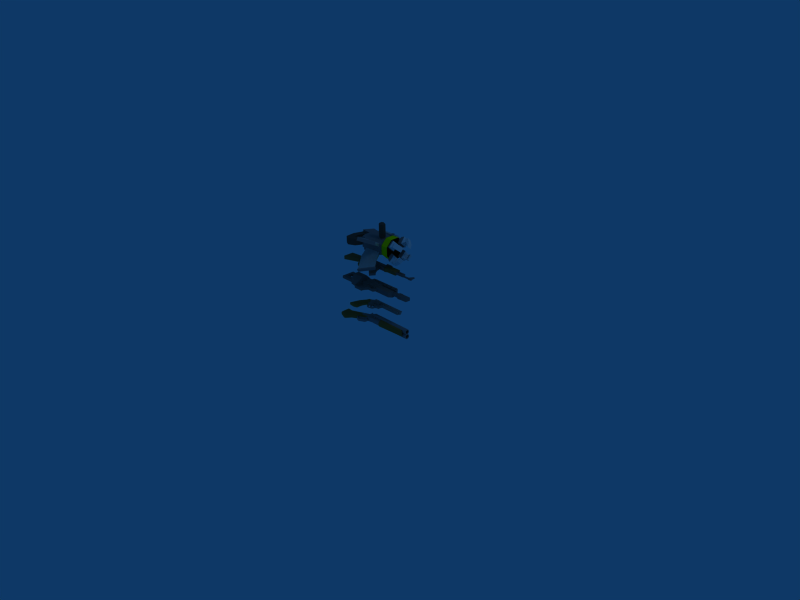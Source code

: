 # Source: Weapons.blend  (saved by Blender 2.42.0; exported with 4.5.12 LTS)
import bpy
from mathutils import Matrix  # noqa: F401  (used for matrix-valued properties, if any)

bpy.ops.wm.read_factory_settings(use_empty=True)
scene = bpy.context.scene
scene.name = 'Scene'

# ---- collections
col_collection_1 = bpy.data.collections.new('Collection 1'); scene.collection.children.link(col_collection_1)

# ---- materials (node trees are filled in below, after node groups)
mat_material = bpy.data.materials.new('Material')
mat_material.alpha_threshold = 0.0
mat_material.diffuse_color = (0.3841, 0.3841, 0.3964, 1.0)
mat_material.roughness = 0.5
mat_material.line_color = (0.0, 0.0, 0.0, 1.0)
mat_material_001 = bpy.data.materials.new('Material.001')
mat_material_001.alpha_threshold = 0.0
mat_material_001.diffuse_color = (0.5554, 0.3964, 0.2251, 1.0)
mat_material_001.roughness = 0.5
mat_material_001.line_color = (0.0, 0.0, 0.0, 1.0)
mat_material_002 = bpy.data.materials.new('Material.002')
mat_material_002.alpha_threshold = 0.0
mat_material_002.diffuse_color = (0.5554, 0.5431, 0.5676, 1.0)
mat_material_002.roughness = 0.5
mat_material_002.line_color = (0.0, 0.0, 0.0, 1.0)
mat_material_003 = bpy.data.materials.new('Material.003')
mat_material_003.alpha_threshold = 0.0
mat_material_003.diffuse_color = (0.4086, 0.4086, 0.4086, 1.0)
mat_material_003.roughness = 0.5
mat_material_003.line_color = (0.0, 0.0, 0.0, 1.0)
mat_material_004 = bpy.data.materials.new('Material.004')
mat_material_004.alpha_threshold = 0.0
mat_material_004.diffuse_color = (0.4575, 0.4575, 0.4698, 1.0)
mat_material_004.roughness = 0.5
mat_material_004.line_color = (0.0, 0.0, 0.0, 1.0)
mat_material_005 = bpy.data.materials.new('Material.005')
mat_material_005.alpha_threshold = 0.0
mat_material_005.diffuse_color = (0.9935, 1.0, 0.0, 1.0)
mat_material_005.roughness = 0.5
mat_material_005.line_color = (0.0, 0.0, 0.0, 1.0)
mat_material_006 = bpy.data.materials.new('Material.006')
mat_material_006.alpha_threshold = 0.0
mat_material_006.diffuse_color = (0.6755, 0.682, 0.6727, 1.0)
mat_material_006.roughness = 0.5
mat_material_006.line_color = (0.0, 0.0, 0.0, 1.0)
mat_material_007 = bpy.data.materials.new('Material.007')
mat_material_007.alpha_threshold = 0.0
mat_material_007.diffuse_color = (0.0, 0.02151, 0.0, 1.0)
mat_material_007.roughness = 0.5
mat_material_007.line_color = (0.0, 0.0, 0.0, 1.0)
mat_material_008 = bpy.data.materials.new('Material.008')
mat_material_008.alpha_threshold = 0.0
mat_material_008.diffuse_color = (0.8684, 0.8655, 0.8684, 1.0)
mat_material_008.roughness = 0.5
mat_material_008.line_color = (0.0, 0.0, 0.0, 1.0)
mat_material_009 = bpy.data.materials.new('Material.009')
mat_material_009.alpha_threshold = 0.0
mat_material_009.diffuse_color = (0.6453, 0.0, 0.0, 1.0)
mat_material_009.roughness = 0.5
mat_material_009.line_color = (0.0, 0.0, 0.0, 1.0)
mat_material_010 = bpy.data.materials.new('Material.010')
mat_material_010.alpha_threshold = 0.0
mat_material_010.diffuse_color = (0.2417, 0.2569, 0.2446, 1.0)
mat_material_010.roughness = 0.5
mat_material_010.line_color = (0.0, 0.0, 0.0, 1.0)
mat_material_011 = bpy.data.materials.new('Material.011')
mat_material_011.alpha_threshold = 0.0
mat_material_011.diffuse_color = (0.4942, 0.4965, 0.482, 1.0)
mat_material_011.roughness = 0.5
mat_material_011.line_color = (0.0, 0.0, 0.0, 1.0)
mat_material_012 = bpy.data.materials.new('Material.012')
mat_material_012.alpha_threshold = 0.0
mat_material_012.diffuse_color = (0.5921, 0.4208, 0.2007, 1.0)
mat_material_012.roughness = 0.5
mat_material_012.line_color = (0.0, 0.0, 0.0, 1.0)
mat_material_013 = bpy.data.materials.new('Material.013')
mat_material_013.alpha_threshold = 0.0
mat_material_013.diffuse_color = (0.5065, 0.5065, 0.5187, 1.0)
mat_material_013.roughness = 0.5
mat_material_013.line_color = (0.0, 0.0, 0.0, 1.0)
mat_material_014 = bpy.data.materials.new('Material.014')
mat_material_014.alpha_threshold = 0.0
mat_material_014.diffuse_color = (0.6165, 0.4064, 0.1884, 1.0)
mat_material_014.roughness = 0.5
mat_material_014.line_color = (0.0, 0.0, 0.0, 1.0)
mat_material_015 = bpy.data.materials.new('Material.015')
mat_material_015.alpha_threshold = 0.0
mat_material_015.diffuse_color = (0.4086, 0.3941, 0.3841, 1.0)
mat_material_015.roughness = 0.5
mat_material_015.line_color = (0.0, 0.0, 0.0, 1.0)

# ---- material node trees

# ---- world
world_world = bpy.data.worlds.new('World'); scene.world = world_world
world_world.color = (0.05656, 0.2208, 0.4)
world_world.use_sun_shadow = False
world_world.sun_shadow_jitter_overblur = 0.0
world_world.cycles.sampling_method = 'MANUAL'
world_world.cycles.sample_map_resolution = 256

# ---- cameras
cam_camera = bpy.data.cameras.new('Camera')
cam_camera.passepartout_alpha = 0.2
cam_camera.clip_end = 100.0
cam_camera.lens = 35.0
cam_camera.ortho_scale = 7.314
cam_camera.show_passepartout = False
cam_camera.show_safe_areas = True
cam_camera.dof.focus_distance = 0.0
cam_camera.dof.aperture_fstop = 128.0

# ---- lights
light_spot = bpy.data.lights.new('Spot', 'POINT')
light_spot.transmission_factor = 0.0
light_spot.cutoff_distance = 30.0
light_spot.energy = 100.0
light_spot.shadow_buffer_clip_start = 1.001
light_spot.shadow_soft_size = 1.0
light_spot.shadow_maximum_resolution = 0.006
light_spot.use_absolute_resolution = True
light_spot.cycles.use_multiple_importance_sampling = False

# ---- meshes
me_ak47 = bpy.data.meshes.new('AK47')
me_ak47.from_pydata([(-0.6176, 0.1119, 0.02625), (-0.6184, -0.0456, 0.02625), (-0.371, 0.04616, 0.02625), (-0.3975, 0.1301, 0.02625), (-0.3656, 0.1173, 0.02625), (-0.292, 0.1318, 0.02625), (-0.2939, 0.0745, 0.02625), (-0.6176, 0.1119, -0.02625), (-0.6184, -0.0456, -0.02625), (-0.371, 0.04616, -0.02625), (-0.3975, 0.1301, -0.02625), (-0.3656, 0.1173, -0.02625), (-0.292, 0.1318, -0.02625), (-0.2939, 0.0745, -0.02625), (-0.2583, 0.1608, 0.02625), (0.09898, 0.1468, 0.02625), (0.09898, 0.07458, 0.02625), (-0.07354, 0.07458, 0.02625), (-0.1054, 0.07458, 0.02625), (-0.1504, 0.07458, 0.02625), (-0.1832, 0.0745, 0.02625), (0.1196, 0.06521, 0.02625), (0.1665, 0.0849, 0.02625), (0.3174, 0.0849, 0.02625), (0.3184, 0.1712, 0.02625), (0.1534, 0.1721, 0.02625), (0.06429, 0.1487, 0.02625), (0.06429, 0.1308, 0.02625), (-0.05948, 0.1308, 0.02625), (-0.05948, 0.1608, 0.02625), (0.06429, 0.1487, 0.03282), (0.09898, 0.1468, 0.03375), (0.1534, 0.1721, 0.03375), (0.0521, 0.1862, 0.03282), (0.1534, 0.1862, 0.03282), (-0.2583, 0.1608, 0.01594), (-0.2451, 0.1749, 0.01594), (0.05585, 0.1749, 0.01594), (0.05585, 0.1618, 0.02532), (-0.05948, 0.1608, 0.01688), (0.05585, 0.1618, 0.01594), (0.06429, 0.1308, 0.01969), (-0.05948, 0.1308, 0.01688), (0.09898, 0.07458, -0.02719), (-0.07354, 0.07458, -0.02719), (-0.1054, 0.07458, -0.02719), (-0.1504, 0.07458, -0.02719), (-0.1832, 0.0745, -0.02719), (0.1196, 0.06521, -0.02719), (0.1665, 0.0849, -0.02719), (0.3174, 0.0849, -0.02719), (0.3184, 0.1712, -0.02719), (0.1534, 0.1721, -0.02719), (-0.2451, 0.1749, -0.01875), (0.05585, 0.1749, -0.01875), (-0.2583, 0.1608, -0.01781), (-0.2583, 0.1608, -0.02625), (0.05585, 0.1608, -0.01781), (-0.1054, 0.1608, -0.02625), (0.05585, 0.1608, -0.02625), (0.09992, 0.1468, -0.02719), (0.1534, 0.1721, -0.03375), (0.09992, 0.1468, -0.03375), (0.05585, 0.1608, -0.03282), (0.05303, 0.1852, -0.03282), (0.1534, 0.1862, -0.03375), (-0.2845, 0.0745, 0.015), (-0.262, 0.05012, 0.015), (-0.3164, -0.03895, 0.015), (-0.2929, -0.06802, 0.015), (-0.2489, -0.06708, 0.015), (-0.2498, -0.04646, 0.015), (-0.1954, 0.03324, 0.015), (-0.1795, 0.02012, 0.015), (-0.1092, 0.01824, 0.015), (-0.07542, 0.04543, 0.015), (-0.05104, -0.03614, 0.015), (0.002404, -0.1215, 0.015), (0.08116, -0.1862, 0.015), (0.1318, -0.1121, 0.015), (0.07648, -0.06052, 0.015), (0.03616, 0.001364, 0.015), (0.01834, 0.0745, 0.015), (-0.262, 0.05012, -0.01781), (-0.2845, 0.0745, -0.01781), (-0.3164, -0.03895, -0.01781), (-0.2929, -0.06802, -0.01781), (-0.2489, -0.06708, -0.01781), (-0.2498, -0.04646, -0.01781), (-0.1954, 0.03324, -0.01781), (-0.1795, 0.02012, -0.01781), (-0.1092, 0.01824, -0.01781), (-0.07542, 0.04543, -0.01781), (-0.05104, -0.03614, -0.01781), (0.002404, -0.1215, -0.01781), (0.08116, -0.1862, -0.01781), (0.1318, -0.1121, -0.01781), (0.07648, -0.06052, -0.01781), (0.03616, 0.001364, -0.01781), (0.01834, 0.0745, -0.01781), (-0.1064, 0.07262, 0.015), (-0.1101, 0.02855, 0.015), (-0.1739, 0.02762, 0.015), (-0.1851, 0.03699, 0.015), (-0.1823, 0.07356, 0.015), (-0.157, 0.03699, 0.015), (-0.1607, 0.06231, 0.015), (-0.1486, 0.07356, 0.015), (-0.1101, 0.02855, -0.01781), (-0.1064, 0.07262, -0.01781), (-0.1739, 0.02762, -0.01781), (-0.1851, 0.03699, -0.01781), (-0.1823, 0.07356, -0.01781), (-0.157, 0.03699, -0.01781), (-0.1607, 0.06231, -0.01781), (-0.1486, 0.07356, -0.01781), (0.3184, 0.1562, 0.01125), (0.3174, 0.09146, 0.01125), (0.3184, 0.1562, -0.008439), (0.3174, 0.09146, -0.008439), (0.3184, 0.1458, 0.01594), (0.3184, 0.1346, 0.01125), (0.3184, 0.1065, 0.01594), (0.3184, 0.159, 0.001875), (0.3184, 0.1458, -0.01219), (0.3184, 0.1346, -0.008439), (0.3184, 0.1055, -0.01219), (0.3174, 0.08865, 0.0009376), (0.3184, 0.1187, 0.01219), (0.3184, 0.1177, -0.008439), (0.3184, 0.1308, 0.001875), (0.3184, 0.1224, 0.0009376), (0.3179, 0.128, 0.02625), (0.3179, 0.128, -0.02719), (0.4046, 0.1458, 0.01594), (0.399, 0.1562, 0.01125), (0.4112, 0.1346, 0.01125), (0.414, 0.1065, 0.01594), (0.4131, 0.09146, 0.01125), (0.399, 0.159, 0.001875), (0.399, 0.1562, -0.008439), (0.4046, 0.1458, -0.01219), (0.4112, 0.1346, -0.008439), (0.414, 0.1055, -0.01219), (0.4131, 0.09146, -0.008439), (0.4131, 0.08865, 0.0009376), (0.414, 0.1187, 0.01219), (0.414, 0.1177, -0.008439), (0.4112, 0.1308, 0.001875), (0.414, 0.1224, 0.0009376), (0.4459, 0.1458, 0.01594), (0.4403, 0.1562, 0.01125), (0.4525, 0.1346, 0.01125), (0.4403, 0.159, 0.001875), (0.4403, 0.1562, -0.008439), (0.4459, 0.1458, -0.01219), (0.4525, 0.1346, -0.008439), (0.4525, 0.1308, 0.001875), (0.4618, 0.1065, 0.01594), (0.4609, 0.09146, 0.01125), (0.4618, 0.1055, -0.01219), (0.4609, 0.09146, -0.008439), (0.4609, 0.08865, 0.0009376), (0.4618, 0.1187, 0.01219), (0.4618, 0.1177, -0.008439), (0.4618, 0.1224, 0.0009376), (0.4636, 0.09524, 0.008497), (0.4642, 0.106, 0.01186), (0.4642, 0.1053, -0.008306), (0.4636, 0.09524, -0.005618), (0.4636, 0.09323, 0.001104), (0.4642, 0.1147, 0.009169), (0.4642, 0.1141, -0.005618), (0.4642, 0.1174, 0.001104), (0.5581, 0.106, 0.01186), (0.5574, 0.09524, 0.008497), (0.5574, 0.09524, -0.005618), (0.5581, 0.1053, -0.008306), (0.5574, 0.09323, 0.001104), (0.5581, 0.1147, 0.009169), (0.5581, 0.1141, -0.005618), (0.5581, 0.1174, 0.001104), (0.5603, 0.1065, 0.01594), (0.5594, 0.09146, 0.01125), (0.5594, 0.09146, -0.008439), (0.5603, 0.1055, -0.01219), (0.5594, 0.08865, 0.0009376), (0.5603, 0.1187, 0.01219), (0.5603, 0.1177, -0.008439), (0.5603, 0.1224, 0.0009376), (0.6072, 0.1065, 0.01594), (0.6062, 0.09146, 0.01125), (0.6062, 0.09146, -0.008439), (0.6072, 0.1055, -0.01219), (0.6062, 0.08865, 0.0009376), (0.6072, 0.1187, 0.01219), (0.6072, 0.1177, -0.008439), (0.6072, 0.1224, 0.0009376), (0.6097, 0.09457, 0.008497), (0.6104, 0.1053, 0.01186), (0.6097, 0.09457, -0.005618), (0.6104, 0.1047, -0.008306), (0.6097, 0.09256, 0.001104), (0.6104, 0.1141, 0.009169), (0.6104, 0.1134, -0.005618), (0.6104, 0.1168, 0.001104), (0.6177, 0.09457, 0.008497), (0.6184, 0.1053, 0.01186), (0.6184, 0.1047, -0.008306), (0.6177, 0.09457, -0.005618), (0.6177, 0.09256, 0.001104), (0.6184, 0.1141, 0.009169), (0.6184, 0.1134, -0.005618), (0.6184, 0.1168, 0.001104), (0.5828, 0.1768, 0.005626), (0.5828, 0.1805, 0.0009376), (0.5828, 0.1758, -0.00375), (0.6072, 0.1768, 0.005626), (0.6072, 0.1758, -0.00375), (0.6072, 0.1805, 0.0009376)], [], [(0, 1, 2, 3), (2, 6, 5, 4), (2, 4, 3), (4, 5, 12, 11), (3, 4, 11, 10), (0, 3, 10, 7), (2, 9, 13, 6), (1, 8, 9, 2), (0, 7, 8, 1), (9, 11, 12, 13), (9, 10, 11), (10, 9, 8, 7), (14, 20, 19, 29), (18, 28, 29, 19), (17, 28, 18), (16, 27, 28, 17), (5, 6, 20, 14), (14, 29, 39, 35), (35, 39, 37, 36), (37, 39, 40), (27, 41, 42, 28), (39, 42, 41, 40), (28, 42, 39, 29), (15, 26, 27, 16), (26, 40, 41, 27), (26, 38, 40), (15, 31, 30, 26), (26, 30, 33, 38), (33, 37, 40, 38), (30, 31, 32, 33), (32, 34, 33), (15, 25, 32, 31), (15, 16, 21, 22), (15, 22, 25), (36, 37, 54, 53), (35, 36, 53, 55), (16, 43, 48, 21), (21, 48, 49, 22), (22, 49, 50, 23), (12, 56, 47, 13), (5, 14, 35), (12, 55, 56), (5, 35, 55, 12), (53, 54, 57, 55), (55, 57, 59, 58), (55, 58, 56), (46, 47, 56, 58), (44, 45, 46, 58), (43, 44, 58, 59), (24, 51, 52, 25), (49, 60, 52), (43, 59, 60), (52, 60, 62, 61), (60, 59, 63, 62), (61, 64, 65), (61, 62, 63, 64), (25, 34, 32), (52, 61, 65), (25, 52, 65, 34), (33, 34, 65, 64), (54, 59, 57), (54, 64, 63, 59), (33, 64, 54, 37), (67, 66, 84, 83), (68, 67, 83, 85), (69, 68, 85, 86), (70, 69, 86, 87), (71, 70, 87, 88), (72, 71, 88, 89), (73, 72, 89, 90), (74, 73, 90, 91), (75, 74, 91, 92), (76, 75, 92, 93), (77, 76, 93, 94), (78, 77, 94, 95), (79, 78, 95, 96), (80, 79, 96, 97), (81, 80, 97, 98), (82, 81, 98, 99), (77, 78, 79, 80), (76, 77, 80, 81), (75, 76, 81, 82), (94, 97, 96, 95), (93, 98, 97, 94), (92, 99, 98, 93), (85, 88, 87, 86), (83, 89, 88, 85), (68, 69, 70, 71), (67, 68, 71, 72), (101, 100, 109, 108), (102, 101, 108, 110), (103, 102, 110, 111), (104, 103, 111, 112), (105, 104, 112, 113), (106, 105, 113, 114), (107, 106, 114, 115), (107, 115, 109, 100), (75, 82, 100), (74, 75, 100, 101), (73, 74, 101, 102), (72, 73, 102, 103), (67, 72, 103, 104), (66, 67, 104), (92, 109, 99), (91, 108, 109, 92), (90, 110, 108, 91), (89, 111, 110, 90), (83, 112, 111, 89), (83, 84, 112), (112, 115, 114), (112, 114, 113), (104, 105, 106), (104, 106, 107), (6, 13, 84, 66), (6, 66, 104, 20), (19, 20, 104, 107), (18, 19, 107, 100), (17, 18, 100, 82), (16, 17, 82), (16, 82, 99, 43), (43, 99, 44), (44, 99, 109, 45), (45, 109, 115, 46), (46, 115, 112, 47), (13, 47, 112, 84), (43, 60, 49, 48), (24, 116, 123), (51, 123, 118), (24, 123, 51), (23, 127, 117), (50, 119, 127), (23, 50, 127), (121, 128, 131, 130), (125, 130, 131, 129), (132, 25, 22), (23, 132, 22), (132, 24, 25), (133, 49, 52), (51, 133, 52), (133, 50, 49), (50, 133, 126, 119), (126, 133, 129), (125, 129, 133), (124, 125, 133), (51, 118, 124, 133), (24, 132, 120, 116), (23, 117, 122, 132), (122, 128, 132), (121, 132, 128), (120, 132, 121), (120, 134, 135, 116), (121, 136, 134, 120), (122, 117, 138, 137), (123, 139, 140, 118), (123, 116, 135, 139), (124, 118, 140, 141), (125, 124, 141, 142), (126, 143, 144, 119), (127, 119, 144, 145), (127, 145, 138, 117), (128, 122, 137, 146), (129, 147, 143, 126), (130, 148, 136, 121), (125, 142, 148, 130), (128, 131, 149, 146), (131, 149, 147, 129), (134, 150, 151, 135), (136, 152, 150, 134), (139, 153, 154, 140), (139, 135, 151, 153), (141, 140, 154, 155), (142, 141, 155, 156), (137, 138, 159, 158), (143, 160, 161, 144), (145, 144, 161, 162), (145, 162, 159, 138), (146, 137, 158, 163), (147, 164, 160, 143), (158, 159, 166, 167), (160, 168, 169, 161), (162, 161, 169, 170), (162, 170, 166, 159), (163, 158, 167, 171), (164, 172, 168, 160), (163, 171, 173, 165), (165, 173, 172, 164), (167, 166, 175, 174), (168, 177, 176, 169), (170, 169, 176, 178), (170, 178, 175, 166), (171, 167, 174, 179), (172, 180, 177, 168), (171, 179, 181, 173), (173, 181, 180, 172), (174, 175, 183, 182), (177, 185, 184, 176), (178, 176, 184, 186), (178, 186, 183, 175), (179, 174, 182, 187), (180, 188, 185, 177), (179, 187, 189, 181), (181, 189, 188, 180), (182, 183, 191, 190), (185, 193, 192, 184), (186, 184, 192, 194), (186, 194, 191, 183), (187, 182, 190, 195), (188, 196, 193, 185), (187, 189, 197, 195), (189, 188, 196, 197), (190, 191, 198, 199), (193, 201, 200, 192), (194, 192, 200, 202), (194, 202, 198, 191), (195, 190, 199, 203), (196, 204, 201, 193), (195, 203, 205, 197), (197, 205, 204, 196), (199, 198, 206, 207), (201, 208, 209, 200), (202, 200, 209, 210), (202, 210, 206, 198), (203, 199, 207, 211), (204, 212, 208, 201), (203, 205, 213, 211), (205, 213, 212, 204), (211, 212, 213), (207, 208, 212, 211), (206, 209, 208, 207), (206, 210, 209), (136, 146, 163, 152), (142, 156, 164, 147), (156, 157, 165, 164), (152, 163, 165, 157), (136, 148, 149, 146), (142, 147, 149, 148), (151, 154, 153), (150, 155, 154, 151), (150, 152, 156, 155), (152, 157, 156), (189, 187, 214, 215), (188, 189, 215, 216), (187, 195, 217, 214), (196, 188, 216, 218), (195, 197, 219, 217), (197, 196, 218, 219), (214, 217, 219, 215), (215, 219, 218, 216)])
me_ak47.polygons.foreach_set('material_index', [1, 1, 1, 1, 1, 1, 1, 1, 1, 1, 1, 1, 0, 0, 0, 0, 0, 0, 0, 0, 2, 2, 2, 0, 2, 0, 0, 0, 0, 0, 0, 0, 1, 1, 0, 0, 1, 1, 1, 0, 0, 0, 0, 0, 0, 0, 0, 0, 0, 1, 1, 0, 0, 0, 0, 0, 0, 0, 0, 0, 0, 0, 0, 1, 1, 1, 1, 1, 1, 0, 0, 0, 0, 0, 0, 0, 0, 0, 0, 0, 0, 0, 0, 0, 0, 1, 1, 1, 1, 0, 0, 0, 0, 0, 0, 0, 0, 0, 0, 0, 0, 1, 1, 0, 0, 0, 0, 1, 1, 0, 0, 0, 0, 0, 0, 0, 0, 0, 0, 0, 0, 0, 0, 0, 0, 1, 1, 1, 1, 1, 1, 1, 1, 1, 1, 1, 1, 1, 1, 1, 1, 1, 1, 1, 1, 1, 1, 1, 1, 1, 0, 0, 0, 0, 0, 0, 0, 0, 0, 0, 0, 0, 0, 0, 0, 0, 0, 0, 0, 0, 0, 0, 0, 0, 0, 0, 0, 0, 0, 0, 0, 0, 0, 0, 0, 0, 0, 0, 0, 0, 0, 0, 0, 0, 0, 0, 0, 0, 0, 0, 0, 0, 0, 0, 0, 0, 0, 0, 0, 0, 0, 0, 0, 0, 0, 0, 0, 0, 0, 0, 0, 0, 0, 0, 0, 0, 0, 0, 0, 0, 0, 0, 0, 0, 0, 0, 0, 0, 0, 0, 0, 0, 0, 0, 0, 0, 0, 0])
me_ak47.materials.append(mat_material)
me_ak47.materials.append(mat_material_001)
me_ak47.materials.append(mat_material_002)
me_ak47.use_remesh_preserve_volume = False
me_ak47.use_remesh_preserve_attributes = False
me_ak47.use_mirror_vertex_groups = False
me_ak47.update()
me_jackhammer = bpy.data.meshes.new('Jackhammer')
me_jackhammer.from_pydata([(0.07207, 0.04747, 0.04607), (-0.236, 0.04747, 0.04607), (0.07207, 0.08016, 0.03501), (-0.236, 0.08016, 0.03501), (0.07207, 0.02091, 0.03501), (-0.236, 0.02091, 0.03501), (0.07205, -0.03664, 0.03501), (-0.2358, -0.03664, 0.03501), (0.07207, 0.04747, 0.03333), (0.3377, 0.08016, 0.0173), (0.3377, 0.04747, 0.03333), (0.4417, 0.08016, 0.0173), (0.4417, 0.04747, 0.03333), (0.3377, 0.01648, 0.01563), (0.4417, 0.01648, 0.01563), (0.07207, 0.08016, 0.0173), (0.3377, 0.08016, 0.03508), (0.07207, 0.09123, 0.03943), (-0.236, 0.09123, 0.03943), (0.3377, 0.09123, 0.03944), (-0.236, 0.1067, 0.01066), (0.3377, 0.1067, 0.01049), (-0.2178, 0.1488, 0.01066), (0.2947, 0.1488, 0.01049), (-0.213, 0.1598, 0.01509), (0.285, 0.1598, 0.01492), (0.07207, 0.1842, 0.006235), (-0.1939, 0.1842, 0.006235), (0.2553, 0.1842, 0.006595), (-0.1666, 0.1067, 0.01066), (0.009512, 0.1067, 0.01066), (0.08067, 0.1067, 0.01066), (0.1669, 0.1067, 0.01066), (0.255, 0.1067, 0.01066), (-0.1689, 0.1488, 0.01066), (0.008105, 0.1488, 0.01066), (0.08015, 0.1488, 0.01066), (0.1673, 0.1488, 0.01066), (0.2545, 0.1488, 0.01066), (0.1006, 0.139, 0.01066), (0.1878, 0.139, 0.01066), (0.2749, 0.139, 0.01066), (0.1002, 0.1147, 0.01066), (0.1874, 0.1147, 0.01066), (0.2746, 0.1165, 0.01066), (0.06325, 0.139, 0.01066), (0.1504, 0.139, 0.01066), (0.2376, 0.139, 0.01066), (0.06288, 0.1147, 0.01066), (0.1492, 0.1147, 0.01066), (0.2372, 0.1147, 0.01066), (0.017, 0.1381, 0.01066), (0.01663, 0.1147, 0.01066), (-0.176, 0.1408, 0.01066), (-0.1764, 0.1156, 0.01066), (0.00763, 0.1598, 0.01509), (0.166, 0.1598, 0.01509), (0.07207, 0.04747, 0.04219), (0.3377, 0.04747, 0.04219), (0.07207, 0.008331, 0.04219), (0.3377, 0.008331, 0.04219), (0.303, -0.03792, 0.03489), (0.303, -0.03792, -0.03482), (0.3377, 0.008331, -0.04211), (0.07207, 0.008331, -0.04211), (0.3377, 0.04747, -0.04211), (0.07207, 0.04747, -0.04211), (0.166, 0.1598, -0.01501), (0.00763, 0.1598, -0.01501), (-0.1764, 0.1156, -0.01059), (-0.176, 0.1408, -0.01059), (0.01663, 0.1147, -0.01059), (0.017, 0.1381, -0.01059), (0.2372, 0.1147, -0.01059), (0.1492, 0.1147, -0.01059), (0.06288, 0.1147, -0.01059), (0.2376, 0.139, -0.01059), (0.1504, 0.139, -0.01059), (0.06325, 0.139, -0.01059), (0.2746, 0.1165, -0.01059), (0.1874, 0.1147, -0.01059), (0.1002, 0.1147, -0.01059), (0.2749, 0.139, -0.01059), (0.1878, 0.139, -0.01059), (0.1006, 0.139, -0.01059), (0.2545, 0.1488, -0.01059), (0.1673, 0.1488, -0.01059), (0.08015, 0.1488, -0.01059), (0.008105, 0.1488, -0.01059), (-0.1689, 0.1488, -0.01059), (0.255, 0.1067, -0.01059), (0.1669, 0.1067, -0.01059), (0.08067, 0.1067, -0.01059), (0.009512, 0.1067, -0.01059), (-0.1666, 0.1067, -0.01059), (0.2553, 0.1842, -0.006519), (-0.1939, 0.1842, -0.006159), (0.07207, 0.1842, -0.006159), (0.285, 0.1598, -0.01484), (-0.213, 0.1598, -0.01501), (0.2947, 0.1488, -0.01042), (-0.2178, 0.1488, -0.01059), (0.3377, 0.1067, -0.01042), (-0.236, 0.1067, -0.01059), (0.3377, 0.09123, -0.03936), (-0.236, 0.09123, -0.03936), (0.07207, 0.09123, -0.03936), (0.3377, 0.08016, -0.035), (0.07207, 0.08016, -0.01723), (0.4417, 0.01648, -0.01555), (0.3377, 0.01648, -0.01555), (0.4417, 0.04747, -0.03326), (0.4417, 0.08016, -0.01723), (0.3377, 0.04747, -0.03326), (0.3377, 0.08016, -0.01723), (0.07207, 0.04747, -0.03326), (-0.2358, -0.03664, -0.03493), (0.07205, -0.03664, -0.03493), (-0.236, 0.02091, -0.03493), (0.07207, 0.02091, -0.03493), (-0.236, 0.08016, -0.03493), (0.07207, 0.08016, -0.03493), (-0.236, 0.04747, -0.046), (0.07207, 0.04747, -0.046), (0.07205, -0.03664, 0.01964), (-0.2358, -0.03664, 0.01964), (-0.2358, -0.03664, -0.01956), (0.07205, -0.03664, -0.01956), (0.0407, -0.09197, 0.01964), (0.0407, -0.09197, -0.01956), (-0.05152, -0.09197, 0.01964), (-0.05152, -0.09197, -0.01956), (-0.09578, -0.1602, 0.01964), (-0.09578, -0.1602, -0.01956), (-0.09025, -0.1842, 0.01964), (-0.09025, -0.1842, -0.01956), (-0.236, -0.1842, 0.01964), (-0.236, -0.1842, -0.01956), (-0.2358, -0.1713, 0.01964), (-0.2358, -0.1713, -0.01956), (-0.186, -0.171, 0.01964), (-0.186, -0.171, -0.01956), (-0.1196, -0.0643, 0.01964), (-0.1196, -0.0643, -0.01956), (-0.1399, -0.03677, 0.01964), (-0.1399, -0.03677, -0.01956), (-0.01253, -0.03677, 0.01964), (-0.01253, -0.03677, -0.01956), (-0.02582, -0.05864, 0.01964), (-0.02582, -0.05864, -0.01956), (-0.01253, -0.08266, 0.01964), (-0.01253, -0.08266, -0.01956), (0.01878, -0.08266, 0.01964), (0.01878, -0.08266, -0.01956), (0.03037, -0.0625, 0.01964), (0.03037, -0.0625, -0.01956), (0.02093, -0.03677, 0.01964), (0.02093, -0.03677, -0.01956), (-0.2736, -0.09978, 0.01964), (-0.2736, -0.09978, -0.01956), (-0.2384, 0.04147, -0.09896), (-0.2384, -0.04052, -0.09898), (-0.2384, -0.09851, -0.04101), (-0.2384, -0.09852, 0.04098), (-0.2384, -0.04056, 0.09896), (-0.2384, 0.04143, 0.09898), (-0.2384, 0.09942, 0.04101), (-0.2384, 0.09943, -0.04098), (-0.4116, 0.04147, -0.09896), (-0.4116, -0.04052, -0.09898), (-0.4116, -0.09851, -0.04101), (-0.4116, -0.09852, 0.04098), (-0.4116, -0.04056, 0.09896), (-0.4116, 0.04143, 0.09898), (-0.4116, 0.09942, 0.04101), (-0.4116, 0.09943, -0.04098), (-0.2384, -0.09852, 0.01946), (-0.2384, -0.09851, -0.0195), (-0.4116, 0.09943, -0.01889), (-0.4116, 0.09942, 0.01893), (-0.6068, 0.09943, -0.01889), (-0.6068, 0.09942, 0.01893), (-0.6068, -0.0973, 0.01893), (-0.6068, -0.09729, -0.01889), (-0.4116, -0.09729, -0.01889), (-0.4116, -0.0973, 0.01893), (-0.4116, 0.04147, -0.01966), (-0.4116, -0.04052, -0.01967), (-0.5591, -0.04052, -0.01967), (-0.5591, 0.04147, -0.01966), (-0.4116, -0.04056, 0.01966), (-0.4116, 0.04143, 0.01967), (-0.5591, -0.04056, 0.01966), (-0.5591, 0.04143, 0.01967), (0.4427, 0.08932, -0.02267), (0.4427, 0.04732, -0.04638), (0.4427, 0.005793, -0.02186), (0.4427, 0.006259, 0.02636), (0.4427, 0.04825, 0.05007), (0.4427, 0.08978, 0.02555), (0.4734, 0.08932, -0.02267), (0.4734, 0.04732, -0.04638), (0.4734, 0.005793, -0.02186), (0.4734, 0.006259, 0.02636), (0.4734, 0.04825, 0.05007), (0.4734, 0.08978, 0.02555), (0.4731, 0.08694, -0.02127), (0.4731, 0.04735, -0.04362), (0.4731, 0.008195, -0.02051), (0.4731, 0.008634, 0.02496), (0.4731, 0.04823, 0.04731), (0.4731, 0.08738, 0.0242), (0.6068, 0.08694, -0.02127), (0.5699, 0.04735, -0.04362), (0.5222, 0.008195, -0.02051), (0.5222, 0.008634, 0.02496), (0.5699, 0.04823, 0.04731), (0.6068, 0.08738, 0.0242)], [], [(0, 2, 3, 1), (0, 1, 5, 4), (4, 5, 7, 6), (10, 13, 14, 12), (0, 4, 8), (9, 10, 12, 11), (8, 15, 9, 10), (0, 8, 15, 2), (2, 15, 9, 16), (3, 2, 17, 18), (2, 16, 19, 17), (18, 29, 20), (17, 30, 29, 18), (17, 31, 30), (19, 21, 33), (19, 33, 32), (17, 19, 32, 31), (20, 54, 53, 22), (22, 53, 34), (20, 29, 54), (35, 51, 45, 36), (45, 51, 52, 48), (30, 31, 48, 52), (36, 39, 46, 37), (39, 42, 49, 46), (31, 32, 49, 42), (37, 40, 47, 38), (40, 43, 50, 47), (32, 33, 50, 43), (23, 38, 41), (21, 23, 41, 44), (21, 44, 33), (23, 25, 56, 38), (37, 38, 56), (36, 37, 56, 55), (22, 34, 55, 24), (34, 35, 36, 55), (24, 55, 26, 27), (26, 55, 56), (25, 28, 26, 56), (8, 57, 58, 10), (57, 59, 60, 58), (6, 61, 60, 59), (4, 6, 59), (4, 59, 57, 8), (10, 58, 60, 13), (113, 110, 63, 65), (119, 115, 66, 64), (119, 64, 117), (117, 64, 63, 62), (66, 65, 63, 64), (115, 113, 65, 66), (98, 67, 97, 95), (97, 67, 68), (99, 96, 97, 68), (89, 68, 87, 88), (101, 99, 68, 89), (87, 68, 67, 86), (86, 67, 85), (100, 85, 67, 98), (102, 90, 79), (102, 79, 82, 100), (100, 82, 85), (91, 80, 73, 90), (83, 76, 73, 80), (86, 85, 76, 83), (92, 81, 74, 91), (84, 77, 74, 81), (87, 86, 77, 84), (93, 71, 75, 92), (78, 75, 71, 72), (88, 87, 78, 72), (103, 69, 94), (101, 89, 70), (103, 101, 70, 69), (106, 92, 91, 104), (104, 91, 90), (104, 90, 102), (106, 93, 92), (106, 105, 94, 93), (105, 103, 94), (121, 106, 104, 107), (120, 105, 106, 121), (121, 107, 114, 108), (123, 121, 108, 115), (115, 108, 114, 113), (114, 112, 111, 113), (123, 119, 115), (113, 111, 109, 110), (119, 117, 116, 118), (123, 119, 118, 122), (123, 122, 120, 121), (38, 85, 82, 41), (41, 82, 79, 44), (38, 47, 76, 85), (47, 50, 73, 76), (33, 90, 73, 50), (33, 44, 79, 90), (40, 83, 80, 43), (32, 43, 80, 91), (32, 91, 74, 49), (46, 49, 74, 77), (37, 46, 77, 86), (37, 86, 83, 40), (36, 87, 84, 39), (39, 84, 81, 42), (31, 42, 81, 92), (31, 92, 75, 48), (45, 48, 75, 78), (36, 45, 78, 87), (29, 94, 69, 54), (29, 30, 93, 94), (30, 52, 71, 93), (51, 72, 71, 52), (35, 88, 72, 51), (53, 54, 69, 70), (34, 53, 70, 89), (34, 89, 88, 35), (3, 120, 105, 18), (18, 105, 103, 20), (20, 22, 101, 103), (22, 24, 99, 101), (24, 27, 96, 99), (26, 97, 96, 27), (26, 28, 95, 97), (25, 98, 95, 28), (23, 100, 98, 25), (21, 102, 100, 23), (19, 104, 102, 21), (9, 19, 16), (104, 114, 107), (9, 114, 104, 19), (9, 11, 112, 114), (13, 110, 109, 14), (13, 60, 61), (62, 63, 110), (13, 61, 62, 110), (7, 125, 144), (116, 145, 126), (154, 156, 157, 155), (146, 147, 157, 156), (146, 148, 149, 147), (148, 150, 151, 149), (152, 154, 155, 153), (150, 152, 153, 151), (6, 146, 156, 124), (6, 7, 144, 146), (116, 117, 147, 145), (6, 124, 61), (62, 127, 117), (61, 124, 127, 62), (124, 128, 129, 127), (117, 127, 157, 147), (128, 130, 131, 129), (130, 132, 133, 131), (132, 134, 135, 133), (134, 136, 137, 135), (138, 140, 141, 139), (125, 126, 145, 144), (142, 144, 145, 143), (142, 143, 141, 140), (134, 140, 138, 136), (132, 142, 140, 134), (130, 142, 132), (142, 148, 146, 144), (130, 150, 148, 142), (128, 152, 150, 130), (124, 154, 152, 128), (124, 156, 154), (135, 137, 139, 141), (133, 135, 141, 143), (131, 133, 143), (131, 143, 149, 151), (145, 147, 149, 143), (129, 131, 151, 153), (127, 129, 153, 155), (127, 155, 157), (136, 158, 159, 137), (161, 169, 168, 160), (162, 170, 169, 161), (164, 172, 171, 163), (165, 173, 172, 164), (166, 174, 173, 165), (160, 168, 175, 167), (158, 176, 163), (136, 138, 176, 158), (159, 162, 177), (137, 159, 177, 139), (138, 139, 177, 176), (125, 176, 177, 126), (116, 126, 177, 162), (116, 162, 161, 118), (118, 161, 160, 122), (105, 120, 122, 160), (105, 160, 167), (18, 105, 167, 166), (18, 166, 165), (1, 3, 18, 165), (1, 165, 164, 5), (5, 164, 163, 7), (7, 163, 176, 125), (167, 175, 178), (166, 167, 178, 179), (166, 179, 174), (178, 180, 181, 179), (180, 183, 182, 181), (183, 184, 185, 182), (158, 163, 171, 185), (159, 184, 170, 162), (158, 185, 184, 159), (169, 187, 186, 168), (180, 189, 188, 183), (169, 170, 184, 187), (168, 186, 178, 175), (180, 178, 186, 189), (184, 183, 188, 187), (173, 191, 190, 172), (181, 182, 192, 193), (179, 181, 193, 191), (182, 185, 190, 192), (171, 172, 190, 185), (173, 174, 179, 191), (187, 188, 192, 190), (186, 187, 190, 191), (186, 191, 193, 189), (188, 189, 193, 192), (195, 194, 200, 201), (196, 195, 201, 202), (197, 196, 202, 203), (198, 197, 203, 204), (199, 198, 204, 205), (194, 199, 205, 200), (201, 200, 206, 207), (202, 201, 207, 208), (203, 202, 208, 209), (204, 203, 209, 210), (205, 204, 210, 211), (200, 205, 211, 206), (207, 206, 212, 213), (208, 207, 213, 214), (209, 208, 214, 215), (210, 209, 215, 216), (211, 210, 216, 217), (206, 211, 217, 212), (11, 12, 198, 199), (11, 199, 194, 112), (111, 112, 194, 195), (109, 111, 195, 196), (14, 109, 196, 197), (12, 14, 197, 198), (212, 217, 216, 213), (213, 216, 215, 214)])
me_jackhammer.materials.append(mat_material_003)
me_jackhammer.use_remesh_preserve_volume = False
me_jackhammer.use_remesh_preserve_attributes = False
me_jackhammer.use_mirror_vertex_groups = False
me_jackhammer.update()
me_nailgun = bpy.data.meshes.new('Nailgun')
me_nailgun.from_pydata([(-0.4874, 0.0171, 0.02448), (-0.4458, 0.1658, 0.05217), (-0.3404, 0.152, 0.05217), (-0.3923, 0.02057, 0.02448), (-0.4735, -0.1179, 0.02448), (-0.3732, -0.05733, 0.02448), (-0.4112, -0.1508, 0.02448), (-0.3091, -0.1058, 0.02448), (-0.2606, -0.01059, 0.05217), (-0.2936, 0.06903, 0.05217), (-0.2936, 0.1572, 0.05217), (-0.3627, 0.2974, 0.05217), (-0.2571, 0.2749, 0.05217), (-0.2018, -0.00886, 0.05217), (-0.1689, -0.06425, 0.05217), (-0.1204, -0.05733, 0.05217), (-0.1204, -0.03829, 0.05217), (0.1012, -0.01578, 0.05217), (0.1202, -0.04002, 0.05217), (0.1617, -0.01751, 0.03832), (0.06481, 0.2802, 0.05217), (0.009422, 0.2802, 0.05217), (-0.02866, 0.2802, 0.05217), (-0.1896, 0.2802, 0.05217), (-0.2312, 0.2802, 0.05217), (-0.3404, 0.152, 0.02448), (-0.4458, 0.1658, 0.02274), (-0.2936, 0.06903, 0.02448), (-0.2606, -0.01059, 0.02448), (0.009422, 0.2802, 0.06083), (-0.02866, 0.2802, 0.06083), (-0.1896, 0.2802, 0.06083), (-0.2312, 0.2802, 0.06083), (0.009422, 0.3529, 0.06083), (-0.02866, 0.3529, 0.06083), (-0.1896, 0.3529, 0.06083), (-0.2312, 0.3529, 0.06083), (0.009422, 0.3529, 0.05217), (-0.02866, 0.3529, 0.05217), (-0.2312, 0.3529, 0.05217), (-0.1896, 0.3529, 0.05217), (0.1617, 0.003256, 0.05217), (0.1617, 0.2006, 0.05217), (0.1617, 0.2525, 0.01928), (0.025, 0.1556, 0.05217), (-0.006157, 0.1694, 0.05217), (-0.03904, 0.1573, 0.05217), (-0.03904, 0.1158, 0.05217), (-0.009619, 0.09673, 0.05217), (0.02673, 0.1158, 0.05217), (-0.2936, 0.1572, 0.02448), (-0.4874, 0.0171, -0.07246), (-0.4458, 0.1658, -0.1053), (-0.3404, 0.152, -0.1053), (-0.3923, 0.02057, -0.07246), (-0.4735, -0.1179, -0.07246), (-0.3732, -0.05733, -0.07246), (-0.4112, -0.1508, -0.07246), (-0.3091, -0.1058, -0.07246), (-0.2606, -0.01059, -0.1053), (-0.2936, 0.06903, -0.1053), (-0.2936, 0.1572, -0.1053), (-0.3627, 0.2974, -0.1053), (-0.2571, 0.2749, -0.1053), (-0.2018, -0.00886, -0.1053), (-0.1689, -0.06425, -0.1053), (-0.1204, -0.05733, -0.1053), (-0.1204, -0.03829, -0.1053), (0.1012, -0.01578, -0.1053), (0.1202, -0.04002, -0.1053), (0.1617, -0.01751, -0.08284), (0.06481, 0.2802, -0.1053), (0.009422, 0.2802, -0.1053), (-0.02866, 0.2802, -0.1053), (-0.1896, 0.2802, -0.1053), (-0.2312, 0.2802, -0.1053), (-0.3404, 0.152, -0.07246), (-0.4458, 0.1658, -0.07419), (-0.2936, 0.06903, -0.07246), (-0.2606, -0.01059, -0.07246), (0.009422, 0.2802, -0.1157), (-0.02866, 0.2802, -0.1157), (-0.1896, 0.2802, -0.1157), (-0.2312, 0.2802, -0.1157), (0.009422, 0.3529, -0.1157), (-0.02866, 0.3529, -0.1157), (-0.1896, 0.3529, -0.1157), (-0.2312, 0.3529, -0.1157), (0.009422, 0.3529, -0.1053), (-0.02866, 0.3529, -0.1053), (-0.2312, 0.3529, -0.1053), (-0.1896, 0.3529, -0.1053), (0.1617, 0.003256, -0.1053), (0.1617, 0.2006, -0.1053), (0.1617, 0.2525, -0.06207), (-0.2936, 0.1572, -0.07246), (0.009422, 0.2802, -0.02659), (-0.02866, 0.2802, -0.02659), (-0.1896, 0.2802, -0.02659), (-0.2312, 0.2802, -0.02659), (-0.02866, 0.3166, 0.05217), (0.009422, 0.3166, 0.05217), (0.009422, 0.3166, -0.1053), (-0.02866, 0.3166, -0.1053), (-0.1896, 0.3166, 0.05217), (-0.2312, 0.3166, 0.05217), (-0.2312, 0.3166, -0.1053), (-0.1896, 0.3166, -0.1053), (0.009422, 0.3945, -0.06553), (-0.02866, 0.3945, -0.06553), (-0.2312, 0.3945, -0.06553), (-0.1896, 0.3945, -0.06553), (0.009422, 0.3945, 0.01236), (-0.02866, 0.3945, 0.01236), (-0.2312, 0.3945, 0.01236), (-0.1896, 0.3945, 0.01236), (0.0752, 0.3529, 0.05217), (0.0752, 0.3166, 0.05217), (0.0752, 0.3529, -0.1053), (0.0752, 0.3166, -0.1053), (0.0752, 0.2802, -0.02659), (0.0752, 0.3945, -0.06553), (0.0752, 0.3945, 0.01236), (0.09251, 0.3228, 0.03117), (0.09251, 0.3494, 0.03117), (0.09251, 0.3494, -0.08435), (0.09251, 0.3228, -0.08435), (0.09251, 0.2897, -0.02659), (0.09251, 0.387, -0.05976), (0.09251, 0.387, 0.006588), (0.1219, 0.3512, 0.03117), (0.1219, 0.3245, 0.03117), (0.1219, 0.3245, -0.08435), (0.1219, 0.3512, -0.08435), (0.1219, 0.2914, -0.02659), (0.1219, 0.3887, -0.05976), (0.1219, 0.3887, 0.006588), (0.1375, 0.3511, 0.01237), (0.1375, 0.3332, 0.01237), (0.1375, 0.3332, -0.06554), (0.1375, 0.3511, -0.06554), (0.1375, 0.3108, -0.02659), (0.1375, 0.3764, -0.04896), (0.1375, 0.3764, -0.004212), (-0.2485, 0.3493, 0.02812), (-0.2485, 0.3241, 0.02812), (-0.2485, 0.3493, -0.08129), (-0.2485, 0.3241, -0.08129), (-0.2485, 0.3006, -0.02659), (-0.2485, 0.3838, -0.0573), (-0.2485, 0.3838, 0.004124), (-0.2658, 0.3295, 0.01331), (-0.2658, 0.3479, 0.01331), (-0.2658, 0.3295, -0.06648), (-0.2658, 0.3479, -0.06648), (-0.2658, 0.3229, -0.02659), (-0.2658, 0.373, -0.04898), (-0.2658, 0.373, -0.004191), (0.025, 0.1556, 0.06602), (-0.006157, 0.1694, 0.06602), (-0.03904, 0.1573, 0.06602), (-0.03904, 0.1158, 0.06602), (-0.009619, 0.09673, 0.06602), (0.02673, 0.1158, 0.06602), (-0.00595, 0.1776, 0.07467), (0.03266, 0.1605, 0.07467), (-0.0467, 0.1626, 0.07467), (-0.0467, 0.1111, 0.07467), (-0.01024, 0.08755, 0.07467), (0.0348, 0.1111, 0.07467), (-0.00595, 0.1776, 0.2637), (0.03266, 0.1605, 0.2637), (-0.0467, 0.1626, 0.2637), (-0.0467, 0.1111, 0.2637), (-0.01024, 0.08755, 0.2637), (0.0348, 0.1111, 0.2637), (-0.006303, 0.1636, 0.2782), (0.01958, 0.1521, 0.2782), (-0.03363, 0.1536, 0.2782), (-0.03363, 0.119, 0.2782), (-0.009179, 0.1032, 0.2782), (0.02102, 0.119, 0.2782), (-0.0858, -0.1727, 0.1129), (-0.08578, -0.165, 0.1261), (0.1358, -0.1208, 0.1076), (0.1549, -0.1269, 0.09221), (0.04761, -0.355, 0.1988), (0.03902, -0.3405, 0.2155), (0.2136, -0.2095, 0.1588), (0.2278, -0.2136, 0.1369), (-0.1204, -0.05733, 0.009798), (-0.1204, -0.05733, -0.06498), (0.1202, -0.04002, -0.06796), (0.1202, -0.04002, 0.0118), (-0.08232, -0.1867, 0.08691), (0.05083, -0.3718, 0.1777), (0.1618, -0.1364, 0.07408), (0.2382, -0.227, 0.1197), (0.04866, -0.3619, 0.2052), (0.03955, -0.3465, 0.2229), (0.2247, -0.2076, 0.1628), (0.2397, -0.2119, 0.1395), (0.05208, -0.3798, 0.1829), (0.2507, -0.2262, 0.1213), (0.0591, -0.3704, 0.212), (0.05, -0.355, 0.2297), (0.2351, -0.2161, 0.1696), (0.2502, -0.2204, 0.1464), (0.06252, -0.3883, 0.1897), (0.2612, -0.2347, 0.1282), (0.1363, -0.1203, -0.1763), (0.1553, -0.1284, -0.1601), (-0.08534, -0.1734, -0.1601), (-0.08528, -0.1636, -0.1763), (-0.08355, -0.1879, -0.136), (0.1622, -0.1342, -0.139), (0.2299, -0.2198, -0.2063), (0.2188, -0.2135, -0.2259), (0.04744, -0.3468, -0.2648), (0.04987, -0.3617, -0.2452), (0.05537, -0.3762, -0.2264), (0.2389, -0.2256, -0.1846), (0.2416, -0.2176, -0.2093), (0.2299, -0.2113, -0.2293), (0.04501, -0.3551, -0.2712), (0.04738, -0.3707, -0.2513), (0.05357, -0.3869, -0.2298), (0.2516, -0.2244, -0.1846), (0.2365, -0.2189, -0.2363), (0.2482, -0.2251, -0.2163), (0.05159, -0.3627, -0.2782), (0.05397, -0.3783, -0.2583), (0.06015, -0.3945, -0.2368), (0.2582, -0.2319, -0.1916), (0.01816, 0.1723, -0.1053), (-0.03731, 0.1885, -0.1053), (-0.09097, 0.171, -0.1053), (-0.09097, 0.1261, -0.1053), (-0.06847, 0.1122, -0.1053), (-0.06774, 0.06849, -0.1053), (-0.03613, 0.04945, -0.1053), (-0.006974, 0.06903, -0.1053), (-0.005243, 0.1123, -0.1053), (0.01899, 0.1262, -0.1053), (0.008727, 0.1637, -0.1263), (-0.03722, 0.177, -0.1263), (-0.08166, 0.1625, -0.1263), (-0.08166, 0.1241, -0.1263), (-0.06302, 0.1127, -0.1263), (-0.06159, 0.07695, -0.1263), (-0.03589, 0.06118, -0.1263), (-0.01209, 0.07809, -0.1263), (-0.01066, 0.1139, -0.1263), (0.009411, 0.1254, -0.1263), (0.1643, 0.1739, 0.1304), (0.1643, 0.04989, 0.1297), (0.1643, -0.0373, 0.04157), (0.1643, -0.03662, -0.08241), (0.1643, 0.05153, -0.1696), (0.1643, 0.1755, -0.1689), (0.1643, 0.2627, -0.08077), (0.1643, 0.262, 0.04322), (0.2734, 0.1739, 0.1304), (0.2734, 0.04989, 0.1297), (0.2734, -0.0373, 0.04157), (0.2734, -0.03662, -0.08241), (0.2734, 0.05153, -0.1696), (0.2734, 0.1755, -0.1689), (0.2734, 0.2627, -0.08077), (0.2734, 0.262, 0.04322), (0.2959, 0.1653, 0.1094), (0.2959, 0.05868, 0.1088), (0.2959, -0.01629, 0.033), (0.2959, -0.0157, -0.07361), (0.2959, 0.0601, -0.1486), (0.2959, 0.1667, -0.148), (0.2959, 0.2417, -0.0722), (0.2959, 0.2411, 0.03442), (0.3115, 0.1977, 0.1418), (0.3115, 0.2735, 0.06682), (0.353, 0.2869, 0.08177), (0.353, 0.2111, 0.1567), (0.3651, 0.2712, 0.09146), (0.3651, 0.22, 0.1421), (0.3928, 0.2562, 0.079), (0.3928, 0.205, 0.1296), (0.4067, 0.275, 0.09894), (0.4067, 0.2239, 0.1496), (0.4638, 0.2401, 0.05657), (0.4638, 0.189, 0.1072), (0.4846, 0.2003, 0.0142), (0.4846, 0.1491, 0.06481), (0.4101, 0.2377, 0.05657), (0.4101, 0.1865, 0.1072), (0.398, 0.1815, 0.09971), (0.398, 0.2327, 0.04909), (0.3651, 0.2173, 0.002317), (0.3651, 0.1371, 0.08168), (0.3149, 0.2073, -0.01014), (0.3149, 0.1271, 0.06922), (0.3144, 0.09397, -0.1187), (0.3144, 0.01417, -0.03894), (0.3646, 0.08394, -0.1311), (0.3646, 0.00413, -0.05134), (0.3975, -0.0115, -0.09803), (0.3975, 0.0394, -0.1489), (0.4096, 0.03437, -0.1564), (0.4096, -0.01653, -0.1055), (0.484, 0.07199, -0.1142), (0.484, 0.02109, -0.06332), (0.4633, 0.03188, -0.1564), (0.4633, -0.01902, -0.1055), (0.4062, -0.003241, -0.1985), (0.4062, -0.05414, -0.1476), (0.3923, 0.0157, -0.1787), (0.3923, -0.0352, -0.1278), (0.3646, 0.0006771, -0.1911), (0.3646, -0.05022, -0.1402), (0.3525, 0.009448, -0.2058), (0.3525, -0.06595, -0.1304), (0.311, -0.05243, -0.1155), (0.311, 0.02296, -0.1909), (0.3143, -0.05684, 0.07062), (0.3143, 0.02152, 0.1429), (0.3558, 0.007199, 0.157), (0.3558, -0.07117, 0.08472), (0.3679, -0.003199, 0.1417), (0.3679, -0.05611, 0.09289), (0.3956, 0.008565, 0.1262), (0.3956, -0.04434, 0.07738), (0.4095, -0.01049, 0.1459), (0.4095, -0.0634, 0.09711), (0.4666, 0.03024, 0.1091), (0.4666, -0.02267, 0.06031), (0.4874, 0.07074, 0.06734), (0.4874, 0.01783, 0.01853), (0.4129, 0.03012, 0.1066), (0.4129, -0.02279, 0.05782), (0.4008, -0.01554, 0.0525), (0.4008, 0.03736, 0.1013), (0.3679, 0.08338, 0.0838), (0.3679, 0.000431, 0.007279), (0.3177, 0.09538, 0.07327), (0.3177, 0.01242, -0.003251), (0.3144, 0.2073, -0.04177), (0.3144, 0.1248, -0.1188), (0.3646, 0.2193, -0.05223), (0.3646, 0.1368, -0.1293), (0.3975, 0.183, -0.1465), (0.3975, 0.2356, -0.09735), (0.4096, 0.2428, -0.1026), (0.4096, 0.1902, -0.1518), (0.484, 0.202, -0.06359), (0.484, 0.1494, -0.1127), (0.4633, 0.2427, -0.1051), (0.4633, 0.1901, -0.1542), (0.4062, 0.2837, -0.1417), (0.4062, 0.2311, -0.1908), (0.3923, 0.2645, -0.1221), (0.3923, 0.2119, -0.1712), (0.3646, 0.2764, -0.1375), (0.3646, 0.2238, -0.1866), (0.3525, 0.2914, -0.1292), (0.3525, 0.2135, -0.202), (0.311, 0.1991, -0.188), (0.311, 0.277, -0.1152)], [(1, 52), (2, 53), (8, 59), (9, 60), (10, 61)], [(3, 0, 4, 5), (1, 2, 11), (2, 10, 12, 11), (4, 6, 7, 5), (8, 13, 9), (13, 14, 15, 16), (5, 7, 28, 27), (8, 9, 27, 28), (1, 26, 25, 2), (0, 3, 25, 26), (22, 21, 29, 30), (24, 23, 31, 32), (30, 29, 33, 34), (32, 31, 35, 36), (34, 33, 37, 38), (36, 35, 40, 39), (20, 42, 43), (18, 19, 41), (41, 42, 44, 49), (20, 45, 44, 42), (20, 21, 22, 45), (22, 23, 46, 45), (12, 46, 23, 24), (10, 47, 46, 12), (13, 16, 48, 47), (17, 18, 41), (17, 41, 49, 48), (16, 17, 48), (9, 13, 47, 10), (2, 25, 50, 10), (9, 10, 50, 27), (13, 64, 65, 14), (69, 70, 92), (20, 43, 94, 71), (71, 94, 93), (72, 73, 81, 80), (80, 81, 85, 84), (84, 85, 89, 88), (68, 70, 69), (64, 67, 66, 65), (7, 58, 79, 28), (6, 57, 58, 7), (3, 5, 56, 54), (4, 55, 57, 6), (0, 51, 55, 4), (0, 26, 77, 51), (51, 54, 56, 55), (55, 56, 58, 57), (56, 78, 79, 58), (5, 27, 78, 56), (3, 54, 76, 25), (51, 77, 76, 54), (25, 76, 95, 50), (53, 61, 95, 76), (59, 79, 78, 60), (27, 50, 95, 78), (60, 78, 95, 61), (1, 11, 26), (11, 62, 77, 26), (52, 77, 62), (52, 53, 76, 77), (52, 62, 53), (53, 62, 63, 61), (11, 12, 63, 62), (74, 75, 83, 82), (86, 87, 90, 91), (83, 87, 86, 82), (96, 20, 71), (21, 20, 96), (96, 71, 72), (23, 22, 97, 98), (98, 97, 73, 74), (99, 63, 12), (75, 63, 99), (99, 12, 24), (100, 30, 34), (22, 30, 100), (100, 34, 38), (101, 33, 29), (37, 33, 101), (101, 29, 21), (102, 80, 84), (72, 80, 102), (102, 84, 88), (103, 85, 81), (89, 85, 103), (103, 81, 73), (104, 35, 31), (40, 35, 104), (104, 31, 23), (105, 32, 36), (24, 32, 105), (105, 36, 39), (106, 87, 83), (90, 87, 106), (106, 83, 75), (107, 82, 86), (74, 82, 107), (107, 86, 91), (72, 102, 96), (21, 96, 101), (73, 97, 103), (22, 100, 97), (74, 107, 98), (23, 98, 104), (75, 99, 106), (24, 105, 99), (89, 109, 108, 88), (90, 110, 111, 91), (37, 112, 113, 38), (40, 115, 114, 39), (108, 109, 113, 112), (110, 114, 115, 111), (109, 111, 115, 113), (38, 113, 115, 40), (38, 40, 104, 100), (97, 98, 104, 100), (97, 98, 107, 103), (89, 103, 107, 91), (89, 91, 111, 109), (101, 117, 116, 37), (88, 118, 119, 102), (102, 119, 120, 96), (96, 120, 117, 101), (108, 121, 118, 88), (37, 116, 122, 112), (112, 122, 121, 108), (117, 123, 124, 116), (118, 125, 126, 119), (119, 126, 127, 120), (120, 127, 123, 117), (121, 128, 125, 118), (116, 124, 129, 122), (122, 129, 128, 121), (123, 131, 130, 124), (125, 133, 132, 126), (126, 132, 134, 127), (127, 134, 131, 123), (128, 135, 133, 125), (124, 130, 136, 129), (129, 136, 135, 128), (131, 138, 137, 130), (133, 140, 139, 132), (132, 139, 141, 134), (134, 141, 138, 131), (135, 142, 140, 133), (130, 137, 143, 136), (136, 143, 142, 135), (137, 140, 142, 143), (137, 138, 139, 140), (138, 141, 139), (39, 144, 145, 105), (106, 147, 146, 90), (99, 148, 147, 106), (105, 145, 148, 99), (90, 146, 149, 110), (114, 150, 144, 39), (110, 149, 150, 114), (144, 152, 151, 145), (147, 153, 154, 146), (148, 155, 153, 147), (145, 151, 155, 148), (146, 154, 156, 149), (150, 157, 152, 144), (149, 156, 157, 150), (151, 153, 155), (151, 152, 154, 153), (156, 154, 152, 157), (45, 159, 158, 44), (46, 160, 159, 45), (47, 161, 160, 46), (48, 162, 161, 47), (49, 163, 162, 48), (44, 158, 163, 49), (159, 164, 165, 158), (160, 166, 164, 159), (161, 167, 166, 160), (162, 168, 167, 161), (163, 169, 168, 162), (158, 165, 169, 163), (164, 170, 171, 165), (166, 172, 170, 164), (167, 173, 172, 166), (168, 174, 173, 167), (169, 175, 174, 168), (165, 171, 175, 169), (170, 176, 177, 171), (172, 178, 176, 170), (173, 179, 178, 172), (174, 180, 179, 173), (175, 181, 180, 174), (171, 177, 181, 175), (176, 178, 179, 177), (180, 181, 177, 179), (15, 182, 183, 16), (16, 183, 184, 17), (17, 184, 185, 18), (182, 186, 187, 183), (183, 187, 188, 184), (184, 188, 189, 185), (14, 190, 15), (65, 66, 191), (14, 65, 191, 190), (18, 193, 19), (19, 193, 192, 70), (69, 70, 192), (182, 194, 195, 186), (15, 190, 194, 182), (185, 189, 197, 196), (18, 185, 196, 193), (190, 193, 196, 194), (194, 196, 197, 195), (190, 191, 192, 193), (186, 198, 199, 187), (187, 199, 200, 188), (188, 200, 201, 189), (195, 202, 198, 186), (189, 201, 203, 197), (197, 203, 202, 195), (198, 204, 205, 199), (199, 205, 206, 200), (200, 206, 207, 201), (202, 208, 204, 198), (201, 207, 209, 203), (203, 209, 208, 202), (204, 207, 206, 205), (208, 209, 207, 204), (69, 211, 210, 68), (67, 213, 212, 66), (66, 212, 214, 191), (192, 215, 211, 69), (191, 214, 215, 192), (211, 216, 217, 210), (213, 218, 219, 212), (212, 219, 220, 214), (215, 221, 216, 211), (214, 220, 221, 215), (210, 217, 218, 213), (67, 68, 210, 213), (216, 222, 223, 217), (218, 224, 225, 219), (219, 225, 226, 220), (221, 227, 222, 216), (220, 226, 227, 221), (217, 223, 224, 218), (222, 229, 228, 223), (224, 230, 231, 225), (225, 231, 232, 226), (227, 233, 229, 222), (226, 232, 233, 227), (223, 228, 230, 224), (228, 229, 231, 230), (231, 229, 233, 232), (8, 28, 13), (59, 64, 79), (13, 28, 79, 64), (68, 92, 69), (68, 71, 93, 92), (59, 75, 74, 64), (59, 60, 61, 75), (61, 63, 75), (235, 234, 244, 245), (236, 235, 245, 246), (237, 236, 246, 247), (238, 237, 247, 248), (239, 238, 248, 249), (240, 239, 249, 250), (241, 240, 250, 251), (242, 241, 251, 252), (243, 242, 252, 253), (243, 253, 244, 234), (244, 253, 247, 246), (244, 246, 245), (247, 253, 252, 248), (249, 251, 250), (71, 234, 235, 72), (72, 235, 73), (73, 235, 236, 74), (64, 74, 236, 237), (64, 237, 238, 67), (67, 238, 239), (67, 239, 240), (68, 243, 234, 71), (68, 241, 242, 243), (68, 240, 241), (67, 240, 68), (43, 261, 260, 94), (42, 254, 261, 43), (93, 94, 260, 259), (92, 93, 259, 258), (70, 92, 258, 257), (19, 70, 257, 256), (19, 256, 255, 41), (41, 255, 254, 42), (255, 263, 262, 254), (256, 264, 263, 255), (257, 265, 264, 256), (258, 266, 265, 257), (259, 267, 266, 258), (260, 268, 267, 259), (261, 269, 268, 260), (254, 262, 269, 261), (263, 271, 270, 262), (264, 272, 271, 263), (265, 273, 272, 264), (266, 274, 273, 265), (267, 275, 274, 266), (268, 276, 275, 267), (269, 277, 276, 268), (262, 270, 277, 269), (270, 278, 279, 277), (278, 281, 280, 279), (281, 283, 282, 280), (283, 285, 284, 282), (285, 287, 286, 284), (287, 289, 288, 286), (289, 291, 290, 288), (291, 293, 292, 290), (293, 294, 295, 292), (294, 297, 296, 295), (297, 299, 298, 296), (270, 299, 297, 278), (278, 297, 281), (281, 297, 294, 283), (283, 294, 293, 285), (285, 293, 289, 287), (289, 293, 291), (288, 290, 292), (284, 286, 288, 292), (282, 284, 292, 295), (280, 282, 295, 296), (277, 279, 296, 298), (279, 280, 296), (320, 319, 303), (319, 317, 304, 303), (317, 315, 307, 304), (315, 313, 311, 307), (311, 309, 307), (310, 306, 308), (314, 306, 310, 312), (316, 305, 306, 314), (318, 302, 305, 316), (321, 302, 318), (302, 300, 301, 303), (305, 302, 303, 304), (306, 305, 304, 307), (308, 306, 307, 309), (310, 308, 309, 311), (312, 310, 311, 313), (314, 312, 313, 315), (316, 314, 315, 317), (318, 316, 317, 319), (321, 318, 319, 320), (273, 320, 303, 301), (274, 300, 302, 321), (273, 274, 321, 320), (322, 325, 324, 323), (325, 327, 326, 324), (327, 329, 328, 326), (329, 331, 330, 328), (331, 333, 332, 330), (333, 335, 334, 332), (335, 337, 336, 334), (337, 338, 339, 336), (338, 341, 340, 339), (341, 343, 342, 340), (322, 341, 325), (325, 341, 338, 327), (327, 338, 337, 329), (329, 337, 333, 331), (333, 337, 335), (332, 334, 336), (328, 330, 332, 336), (326, 328, 336, 339), (324, 326, 339, 340), (323, 324, 340), (272, 343, 341, 322), (271, 272, 322, 323), (271, 323, 340, 342), (364, 363, 347), (363, 361, 348, 347), (361, 359, 351, 348), (359, 357, 355, 351), (355, 353, 351), (354, 350, 352), (358, 350, 354, 356), (360, 349, 350, 358), (362, 346, 349, 360), (365, 346, 362), (346, 344, 345, 347), (349, 346, 347, 348), (350, 349, 348, 351), (352, 350, 351, 353), (354, 352, 353, 355), (356, 354, 355, 357), (358, 356, 357, 359), (360, 358, 359, 361), (362, 360, 361, 363), (365, 362, 363, 364), (275, 364, 347, 345), (276, 344, 346, 365), (275, 276, 365, 364), (274, 275, 345, 300), (272, 273, 301, 343), (276, 277, 298, 344), (270, 271, 342, 299), (298, 299, 345, 344), (299, 342, 300, 345), (300, 342, 343, 301), (248, 252, 251, 249)])
me_nailgun.polygons.foreach_set('material_index', [6, 0, 0, 6, 0, 0, 6, 0, 0, 6, 0, 0, 0, 0, 0, 0, 0, 0, 0, 0, 0, 0, 0, 0, 0, 0, 0, 0, 0, 0, 0, 0, 0, 0, 0, 0, 0, 0, 0, 0, 6, 6, 6, 6, 6, 6, 6, 6, 6, 6, 6, 6, 0, 0, 0, 0, 0, 0, 0, 0, 0, 0, 0, 0, 0, 0, 0, 0, 0, 0, 0, 0, 0, 0, 0, 0, 0, 0, 0, 0, 0, 0, 0, 0, 0, 0, 0, 0, 0, 0, 0, 0, 0, 0, 0, 0, 0, 0, 0, 0, 0, 0, 0, 0, 0, 0, 0, 2, 2, 2, 2, 2, 2, 2, 2, 2, 2, 2, 2, 2, 2, 2, 2, 2, 2, 2, 2, 2, 2, 2, 2, 2, 2, 2, 2, 2, 2, 2, 2, 2, 2, 2, 2, 2, 2, 2, 2, 2, 2, 2, 2, 2, 2, 2, 2, 2, 2, 2, 2, 2, 2, 2, 2, 2, 2, 2, 2, 2, 0, 0, 0, 0, 0, 0, 0, 0, 0, 0, 0, 0, 6, 6, 6, 6, 6, 6, 6, 6, 6, 6, 6, 6, 6, 6, 2, 2, 2, 2, 2, 2, 0, 0, 0, 0, 0, 0, 2, 2, 2, 2, 2, 2, 0, 0, 0, 0, 0, 0, 0, 0, 0, 0, 0, 0, 0, 0, 0, 2, 2, 2, 2, 2, 2, 2, 2, 2, 2, 2, 2, 0, 0, 0, 0, 0, 0, 0, 0, 0, 0, 0, 0, 0, 0, 0, 0, 0, 0, 0, 0, 0, 0, 5, 5, 5, 5, 5, 5, 5, 5, 5, 5, 5, 5, 5, 5, 0, 0, 0, 0, 0, 0, 0, 0, 0, 0, 0, 3, 3, 3, 3, 3, 3, 3, 3, 1, 1, 1, 1, 1, 1, 1, 1, 3, 3, 3, 3, 3, 3, 3, 3, 0, 0, 4, 4, 4, 4, 4, 4, 4, 4, 0, 0, 0, 4, 4, 4, 4, 4, 4, 4, 4, 0, 0, 0, 4, 4, 4, 4, 4, 4, 4, 4, 0, 0, 4, 4, 4, 4, 4, 4, 4, 4, 0, 0, 0, 0, 0, 4, 4, 4, 4, 4, 4, 4, 4, 0, 0, 4, 4, 4, 4, 4, 4, 4, 4, 0, 0, 0, 0, 0, 4, 4, 4, 4, 4, 4, 4, 4, 0, 0, 4, 4, 4, 4, 4, 4, 4, 4, 0, 0, 0, 0, 3, 3, 3, 3, 3, 3, 3, 5])
me_nailgun.materials.append(mat_material_004)
me_nailgun.materials.append(mat_material_005)
me_nailgun.materials.append(mat_material_006)
me_nailgun.materials.append(mat_material_007)
me_nailgun.materials.append(mat_material_008)
me_nailgun.materials.append(mat_material_009)
me_nailgun.materials.append(mat_material_010)
me_nailgun.use_remesh_preserve_volume = False
me_nailgun.use_remesh_preserve_attributes = False
me_nailgun.use_mirror_vertex_groups = False
me_nailgun.update()
me_revolver = bpy.data.meshes.new('Revolver')
me_revolver.from_pydata([(-0.3662, -0.18, 0.01656), (-0.2238, -0.1735, 0.01656), (-0.3217, -0.03899, 0.01656), (-0.2225, -0.08742, 0.01656), (-0.2615, 0.05785, 0.01656), (-0.2549, 0.09057, 0.01656), (-0.2209, 0.08665, 0.01656), (-0.1738, 0.03822, 0.01656), (-0.1712, -0.002349, 0.01656), (-0.196, -0.01936, 0.01656), (-0.1542, -0.01544, 0.0074), (-0.1384, -0.05863, 0.0074), (-0.1031, -0.07171, 0.0074), (-0.03506, -0.05339, 0.0074), (-0.02328, -0.02983, 0.0074), (-0.02087, -0.0001435, 0.01656), (0.02645, 0.01197, 0.01656), (0.02645, 0.04352, 0.01656), (0.03823, 0.07748, 0.01656), (0.3538, 0.1573, 0.01656), (0.03789, 0.1573, 0.01656), (-0.04553, 0.1573, 0.01656), (-0.179, 0.1573, 0.01656), (-0.179, 0.1272, 0.01656), (-0.213, 0.105, 0.01656), (-0.003842, 0.01197, 0.01656), (0.03823, 0.0896, 0.0218), (0.03823, 0.1025, 0.01656), (0.03823, 0.1214, 0.02572), (0.03823, 0.1396, 0.01656), (-0.004938, 0.1025, 0.01656), (-0.004938, 0.1214, 0.02572), (-0.004938, 0.1396, 0.01656), (-0.1132, 0.1396, 0.01656), (-0.1132, 0.04416, 0.01656), (-0.005696, 0.04416, 0.01656), (-0.004938, 0.0896, 0.0218), (-0.004938, 0.07748, 0.01656), (0.3541, 0.07748, 0.01656), (0.3541, 0.0896, 0.0218), (0.3541, 0.1025, 0.01656), (0.3541, 0.1214, 0.02572), (0.3541, 0.1396, 0.01656), (0.3662, 0.1214, 0.02572), (0.3662, 0.1025, 0.01656), (0.3662, 0.1396, 0.01656), (0.2652, 0.1573, 0.01656), (-0.04586, 0.009702, 0.01656), (-0.07843, 0.01425, 0.01656), (-0.08373, -0.007717, 0.0074), (-0.08222, -0.02665, 0.0074), (-0.06783, -0.04256, 0.0074), (-0.07237, -0.04634, 0.0074), (-0.09282, -0.03347, 0.0074), (-0.09888, -0.01075, 0.0074), (-0.1254, -0.003173, 0.01656), (-0.1345, -0.01756, 0.0074), (-0.1307, -0.04937, 0.0074), (-0.1034, -0.06225, 0.0074), (-0.0451, -0.04634, 0.0074), (-0.03299, -0.02665, 0.0074), (0.03789, 0.1573, 0.003474), (-0.04553, 0.1573, 0.003474), (-0.179, 0.1573, 0.003474), (0.3538, 0.1573, 0.003474), (0.2652, 0.1573, 0.003474), (-0.08112, 0.1694, 0.003474), (-0.1296, 0.1694, 0.003474), (-0.1334, 0.18, 0.003474), (-0.1485, 0.18, 0.003474), (-0.1546, 0.1656, 0.003474), (-0.1766, 0.1656, 0.003474), (0.2909, 0.1626, 0.003474), (0.3121, 0.1626, 0.003474), (0.347, 0.1763, 0.003474), (0.03789, 0.1573, -0.005251), (-0.04553, 0.1573, -0.005251), (-0.179, 0.1573, -0.005251), (0.3538, 0.1573, -0.005251), (0.2652, 0.1573, -0.005251), (-0.08112, 0.1694, -0.005251), (-0.1296, 0.1694, -0.005251), (-0.1334, 0.18, -0.005251), (-0.1485, 0.18, -0.005251), (-0.1546, 0.1656, -0.005251), (-0.1766, 0.1656, -0.005251), (0.2909, 0.1626, -0.005251), (0.3121, 0.1626, -0.005251), (0.347, 0.1763, -0.005251), (-0.03299, -0.02665, -0.01054), (-0.0451, -0.04634, -0.01054), (-0.1034, -0.06225, -0.01054), (-0.1307, -0.04937, -0.01054), (-0.1345, -0.01756, -0.01054), (-0.1254, -0.003173, -0.01709), (-0.09888, -0.01075, -0.01054), (-0.09282, -0.03347, -0.01054), (-0.07237, -0.04634, -0.01054), (-0.06783, -0.04256, -0.01054), (-0.08222, -0.02665, -0.01054), (-0.08373, -0.007717, -0.01054), (-0.07843, 0.01425, -0.01709), (-0.04586, 0.009702, -0.01709), (0.2652, 0.1573, -0.01709), (0.3662, 0.1396, -0.01709), (0.3662, 0.1025, -0.01709), (0.3662, 0.1214, -0.02625), (0.3541, 0.1396, -0.01709), (0.3541, 0.1214, -0.02625), (0.3541, 0.1025, -0.01709), (0.3541, 0.0896, -0.02232), (0.3541, 0.07748, -0.01709), (-0.004938, 0.07748, -0.01709), (-0.004938, 0.0896, -0.02232), (-0.005696, 0.04416, -0.01709), (-0.1132, 0.04416, -0.01709), (-0.1132, 0.1396, -0.01709), (-0.004938, 0.1396, -0.01709), (-0.004938, 0.1214, -0.02625), (-0.004938, 0.1025, -0.01709), (0.03823, 0.1396, -0.01709), (0.03823, 0.1214, -0.02625), (0.03823, 0.1025, -0.01709), (0.03823, 0.0896, -0.02232), (-0.003842, 0.01197, -0.01709), (-0.213, 0.105, -0.01709), (-0.179, 0.1272, -0.01709), (-0.179, 0.1573, -0.01709), (-0.04553, 0.1573, -0.01709), (0.03789, 0.1573, -0.01709), (0.3538, 0.1573, -0.01709), (0.03823, 0.07748, -0.01709), (0.02645, 0.04352, -0.01709), (0.02645, 0.01197, -0.01709), (-0.02087, -0.0001435, -0.01709), (-0.02328, -0.02983, -0.01054), (-0.03506, -0.05339, -0.01054), (-0.1031, -0.07171, -0.01054), (-0.1384, -0.05863, -0.01054), (-0.1542, -0.01544, -0.01054), (-0.196, -0.01936, -0.01709), (-0.1712, -0.002349, -0.01709), (-0.1738, 0.03822, -0.01709), (-0.2209, 0.08665, -0.01709), (-0.2549, 0.09057, -0.01709), (-0.2615, 0.05785, -0.01709), (-0.2225, -0.08742, -0.01709), (-0.3217, -0.03899, -0.01709), (-0.2238, -0.1735, -0.01709), (-0.3662, -0.18, -0.01709), (-0.1655, -0.002814, 0.0074), (-0.1263, -0.003047, 0.0074), (-0.1263, -0.003047, -0.01054), (-0.1655, -0.002814, -0.01054), (-0.07237, 0.006168, 0.0074), (-0.07237, 0.006168, -0.01054), (-0.02391, -0.0001696, 0.0074), (-0.04245, 0.00743, 0.0074), (-0.04245, 0.00743, -0.01054), (-0.02391, -0.0001697, -0.01054), (-0.08247, 0.01248, -0.01054), (-0.08247, 0.01248, 0.0074), (-0.295, -0.1768, 0.02703), (-0.2721, -0.06321, 0.02703), (-0.2288, 0.01925, 0.02703), (-0.213, 0.04411, 0.02703), (-0.213, 0.04411, -0.02756), (-0.2288, 0.01925, -0.02756), (-0.2721, -0.06321, -0.02756), (-0.295, -0.1768, -0.02756), (-0.01301, 0.1141, -0.03708), (-0.01301, 0.07138, -0.03687), (-0.01301, 0.05022, 0.0002117), (-0.01301, 0.07174, 0.03708), (-0.01301, 0.1144, 0.03687), (-0.01301, 0.1356, -0.0002117), (-0.1108, 0.1141, -0.03708), (-0.1108, 0.07138, -0.03687), (-0.1108, 0.05022, 0.0002117), (-0.1108, 0.07174, 0.03708), (-0.1108, 0.1144, 0.03687), (-0.1108, 0.1356, -0.0002117), (-0.01238, 0.1005, -0.01339), (-0.01238, 0.08513, -0.01331), (-0.01238, 0.07749, 7.647e-05), (-0.01238, 0.08526, 0.01339), (-0.01238, 0.1007, 0.01331), (-0.01238, 0.1083, -7.641e-05)], [], [(27, 28, 31, 30), (28, 29, 32, 31), (18, 26, 36, 37), (26, 27, 30, 36), (17, 18, 37, 35), (20, 21, 32, 29), (21, 22, 33, 32), (22, 23, 33), (5, 6, 24), (6, 7, 23, 24), (7, 34, 33, 23), (16, 17, 35, 25), (26, 18, 38, 39), (27, 26, 39, 40), (27, 40, 41, 28), (28, 41, 42, 29), (40, 44, 43, 41), (41, 43, 45, 42), (20, 29, 42, 46), (19, 46, 42), (13, 14, 60, 59), (12, 13, 59, 58), (11, 12, 58, 57), (50, 53, 52, 51), (49, 54, 53, 50), (15, 25, 35, 47), (34, 48, 47, 35), (7, 55, 48, 34), (7, 8, 55), (10, 11, 57, 56), (20, 61, 62, 21), (21, 62, 63, 22), (19, 64, 65, 46), (46, 65, 61, 20), (64, 73, 74), (64, 65, 72, 73), (63, 70, 71), (67, 68, 69, 70), (62, 66, 67), (62, 67, 70, 63), (30, 37, 36), (30, 32, 31), (62, 61, 75, 76), (61, 65, 79, 75), (67, 66, 80, 81), (68, 67, 81, 82), (69, 68, 82, 83), (70, 69, 83, 84), (71, 70, 84, 85), (63, 71, 85, 77), (72, 86, 79, 65), (73, 87, 86, 72), (74, 88, 87, 73), (64, 78, 88, 74), (66, 62, 76, 80), (119, 117, 118), (119, 112, 113), (139, 93, 92, 138), (142, 94, 141), (142, 115, 101, 94), (115, 114, 102, 101), (134, 102, 114, 124), (100, 99, 96, 95), (99, 98, 97, 96), (138, 92, 91, 137), (137, 91, 90, 136), (136, 90, 89, 135), (130, 107, 103), (129, 103, 107, 120), (108, 107, 104, 106), (109, 108, 106, 105), (121, 120, 107, 108), (122, 121, 108, 109), (122, 109, 110, 123), (123, 110, 111, 131), (133, 124, 114, 132), (142, 126, 116, 115), (143, 125, 126, 142), (144, 125, 143), (127, 116, 126), (128, 117, 116, 127), (129, 120, 117, 128), (132, 114, 112, 131), (123, 113, 119, 122), (131, 112, 113, 123), (121, 118, 117, 120), (122, 119, 118, 121), (77, 85, 84), (76, 77, 84, 81), (81, 84, 83, 82), (76, 128, 127, 77), (76, 81, 80), (75, 129, 128, 76), (75, 79, 103, 129), (78, 87, 86, 79), (78, 88, 87), (78, 130, 103, 79), (42, 45, 104, 107), (78, 107, 130), (19, 42, 64), (64, 42, 107, 78), (43, 106, 104, 45), (43, 44, 105, 106), (40, 109, 105, 44), (39, 110, 109, 40), (38, 111, 110, 39), (18, 131, 111, 38), (17, 132, 131, 18), (16, 133, 132, 17), (16, 25, 124, 133), (15, 134, 124, 25), (13, 136, 135, 14), (12, 137, 136, 13), (11, 138, 137, 12), (10, 139, 138, 11), (3, 146, 140, 9), (1, 148, 146, 3), (0, 2, 147, 149), (2, 4, 145, 147), (4, 5, 144, 145), (5, 24, 125, 144), (23, 126, 125, 24), (23, 63, 77, 126), (59, 60, 89, 90), (58, 59, 90, 91), (57, 58, 91, 92), (56, 93, 92, 57), (53, 54, 95, 96), (52, 53, 96, 97), (51, 52, 97, 98), (50, 51, 98, 99), (49, 50, 99, 100), (47, 48, 101, 102), (34, 35, 114, 115), (33, 34, 115, 116), (32, 33, 116, 117), (30, 32, 117, 119), (35, 37, 112, 114), (10, 56, 151, 150), (139, 153, 152, 93), (139, 10, 150, 153), (93, 152, 151, 56), (100, 155, 154, 49), (60, 14, 156, 157), (89, 158, 159, 135), (14, 135, 159, 156), (60, 157, 158, 89), (8, 9, 140, 141), (8, 141, 153, 150), (8, 55, 151, 150), (94, 152, 153, 141), (54, 151, 152, 95), (95, 152, 155, 100), (49, 154, 151, 54), (155, 160, 161, 154), (48, 161, 160, 101), (152, 160, 155), (94, 101, 160, 152), (151, 154, 161), (48, 55, 151, 161), (47, 102, 158, 157), (15, 156, 159, 134), (102, 134, 159, 158), (15, 47, 157, 156), (2, 0, 162, 163), (163, 162, 1, 3), (4, 2, 163, 164), (164, 163, 3, 9), (5, 4, 164, 165), (165, 164, 9, 8), (165, 7, 6), (8, 7, 165), (165, 6, 5), (166, 143, 142), (141, 166, 142), (166, 144, 143), (144, 166, 167, 145), (166, 141, 140, 167), (145, 167, 168, 147), (167, 140, 146, 168), (147, 168, 169, 149), (168, 146, 148, 169), (0, 149, 169, 162), (162, 169, 148, 1), (171, 177, 176, 170), (172, 178, 177, 171), (173, 179, 178, 172), (174, 180, 179, 173), (175, 181, 180, 174), (170, 176, 181, 175), (176, 180, 181), (176, 177, 179, 180), (177, 178, 179), (170, 182, 183, 171), (171, 183, 184, 172), (172, 184, 185, 173), (173, 185, 186, 174), (174, 186, 187, 175), (175, 187, 182, 170), (30, 187, 186), (119, 182, 187), (30, 187, 119), (30, 186, 185, 37), (112, 183, 182, 119), (112, 184, 183), (37, 112, 184), (37, 185, 184)])
me_revolver.polygons.foreach_set('material_index', [0, 0, 0, 0, 0, 0, 0, 0, 0, 0, 0, 0, 0, 0, 0, 0, 0, 0, 0, 0, 0, 0, 0, 0, 0, 0, 0, 0, 0, 0, 0, 0, 0, 0, 0, 0, 0, 0, 0, 0, 0, 0, 0, 0, 0, 0, 0, 0, 0, 0, 0, 0, 0, 0, 0, 0, 0, 0, 0, 0, 0, 0, 0, 0, 0, 0, 0, 0, 0, 0, 0, 0, 0, 0, 0, 0, 0, 0, 0, 0, 0, 0, 0, 0, 0, 0, 0, 0, 0, 0, 0, 0, 0, 0, 0, 0, 0, 0, 0, 0, 0, 0, 0, 0, 0, 0, 0, 0, 0, 0, 0, 0, 0, 0, 0, 1, 1, 1, 1, 1, 0, 0, 0, 0, 0, 0, 0, 0, 0, 0, 0, 0, 0, 0, 0, 0, 0, 0, 0, 0, 0, 0, 0, 0, 0, 0, 0, 1, 0, 0, 0, 0, 0, 0, 0, 0, 0, 0, 0, 0, 0, 0, 0, 0, 1, 1, 1, 1, 1, 1, 1, 1, 1, 1, 1, 1, 1, 1, 1, 1, 1, 1, 1, 1, 0, 0, 0, 0, 0, 0, 0, 0, 0, 0, 0, 0, 0, 0, 0, 0, 0, 0, 0, 0, 0, 0, 0])
me_revolver.materials.append(mat_material_011)
me_revolver.materials.append(mat_material_012)
me_revolver.use_remesh_preserve_volume = False
me_revolver.use_remesh_preserve_attributes = False
me_revolver.use_mirror_vertex_groups = False
me_revolver.update()
me_sawedoff = bpy.data.meshes.new('SawedOff')
me_sawedoff.from_pydata([(0.5744, 0.04546, 0.1314), (-0.08638, 0.0455, 0.1315), (0.5744, 0.07479, 0.1314), (-0.08636, 0.07483, 0.1315), (0.5744, 0.09391, 0.1123), (-0.08635, 0.09394, 0.1124), (0.5744, 0.02635, 0.1106), (-0.0864, 0.02638, 0.1107), (0.5744, 0.09391, 0.07929), (-0.08636, 0.09395, 0.07939), (0.5744, 0.02635, 0.07758), (-0.08638, 0.07483, 0.05854), (0.5744, 0.0748, 0.05845), (0.5744, 0.04547, 0.05846), (0.5744, 0.02635, 0.03975), (-0.08638, 0.09395, 0.03809), (0.5744, 0.09391, 0.03799), (-0.08643, 0.02639, 0.006833), (0.5744, 0.02635, 0.006736), (-0.08639, 0.09395, 0.00507), (0.5744, 0.09391, 0.004973), (-0.08641, 0.07484, -0.01404), (0.5744, 0.0748, -0.01413), (-0.08643, 0.04551, -0.01403), (0.5744, 0.04547, -0.01412), (0.5744, 0.04971, 0.1209), (0.5744, 0.07054, 0.1209), (0.5744, 0.08412, 0.1073), (0.5744, 0.03614, 0.1061), (0.5744, 0.08412, 0.08383), (0.5744, 0.03614, 0.08261), (0.5744, 0.07055, 0.06902), (0.5744, 0.04972, 0.06903), (0.5084, 0.04972, 0.1209), (0.5084, 0.07055, 0.1209), (0.5084, 0.08412, 0.1073), (0.5083, 0.03614, 0.1061), (0.5084, 0.08412, 0.08384), (0.5083, 0.03614, 0.08262), (0.5083, 0.04972, 0.06904), (0.5084, 0.07055, 0.06903), (0.5083, 0.07055, -0.00375), (0.5083, 0.04972, -0.003742), (0.5083, 0.03615, 0.009838), (0.5083, 0.08413, 0.01105), (0.5083, 0.03615, 0.03329), (0.5084, 0.08413, 0.0345), (0.5083, 0.07055, 0.04808), (0.5083, 0.04972, 0.04809), (0.5744, 0.04972, -0.003752), (0.5744, 0.07055, -0.00376), (0.5744, 0.03614, 0.009829), (0.5744, 0.08412, 0.01105), (0.5744, 0.03614, 0.03328), (0.5744, 0.08412, 0.03449), (0.5744, 0.07055, 0.04807), (0.5744, 0.04972, 0.04808), (-0.1438, 0.05002, 0.1091), (-0.1437, 0.07031, 0.1091), (-0.1437, 0.08354, 0.09587), (-0.1438, 0.0368, 0.09468), (-0.1437, 0.08354, 0.07303), (-0.1438, 0.07032, 0.05861), (-0.1438, 0.0368, 0.02283), (-0.1438, 0.08354, 0.02162), (-0.1438, 0.08354, 0.04446), (-0.1438, 0.05003, 0.008404), (-0.1438, 0.07032, 0.008397), (0.4875, 0.02635, 0.1106), (0.4875, 0.02636, 0.07759), (0.4875, 0.02636, 0.03977), (0.4874, 0.02636, 0.006749), (0.07371, 0.02638, 0.1107), (0.07368, 0.02638, 0.006809), (0.4875, 0.04547, 0.05847), (0.5188, 0.01071, 0.09891), (0.5187, 0.01071, 0.07759), (0.5187, 0.01072, 0.03977), (0.5187, 0.01072, 0.01845), (0.07366, -0.02923, 0.07767), (0.07367, -0.01359, 0.09848), (0.07365, -0.01359, 0.01903), (0.07365, -0.02923, 0.03985), (-0.08641, 0.02639, 0.09505), (0.0737, 0.02638, 0.09503), (-0.08643, 0.02639, 0.02247), (0.07368, 0.02638, 0.02245), (0.07368, -0.008379, 0.09504), (-0.08643, -0.00837, 0.09507), (0.07366, -0.008374, 0.02246), (-0.08645, -0.008366, 0.02249), (0.07367, -0.02054, 0.08413), (-0.08644, -0.02053, 0.08453), (0.07365, -0.02054, 0.03338), (-0.08646, -0.02053, 0.03303), (-0.1577, -0.02053, 0.09508), (-0.1577, -0.02053, 0.0225), (-0.1577, -0.03269, 0.08455), (-0.1577, -0.03269, 0.03304), (-0.1756, 0.0624, 0.09356), (-0.1785, 0.06964, 0.07536), (-0.1756, 0.0624, 0.02405), (-0.1785, 0.06964, 0.04204), (-0.1872, 0.1009, 0.09355), (-0.1872, 0.1009, 0.07535), (-0.1872, 0.1009, 0.02404), (-0.1872, 0.1009, 0.04203), (-0.2098, 0.1044, 0.09355), (-0.2098, 0.1044, 0.07535), (-0.2098, 0.1044, 0.04203), (-0.2098, 0.1044, 0.02404), (-0.1976, 0.09049, 0.07535), (-0.1976, 0.09049, 0.09356), (-0.1976, 0.09049, 0.02405), (-0.1976, 0.09049, 0.04204), (-0.1977, 0.05921, 0.07536), (-0.1991, 0.05197, 0.09357), (-0.1977, 0.05921, 0.04205), (-0.1991, 0.05197, 0.02406), (-0.1785, 0.06998, 0.05861), (-0.4698, -0.0604, 0.09365), (-0.4701, -0.04793, 0.07544), (-0.4699, -0.06025, 0.02414), (-0.4701, -0.04793, 0.04213), (-0.5744, -0.04214, 0.07545), (-0.5557, -0.05562, 0.09366), (-0.5559, -0.05546, 0.02415), (-0.5744, -0.04213, 0.04214), (-0.5534, -0.1701, 0.0937), (-0.5716, -0.1812, 0.07551), (-0.5716, -0.1812, 0.04219), (-0.5536, -0.1702, 0.02419), (-0.4702, -0.2217, 0.07551), (-0.4699, -0.2034, 0.0937), (-0.4702, -0.2217, 0.04219), (-0.47, -0.2037, 0.02419), (-0.3977, -0.1276, 0.07546), (-0.4103, -0.126, 0.09367), (-0.3977, -0.1276, 0.04215), (-0.4101, -0.126, 0.02416), (-0.3267, -0.09138, 0.07544), (-0.353, -0.09497, 0.09365), (-0.3267, -0.09138, 0.04212), (-0.3527, -0.09491, 0.02414), (-0.247, -0.06388, 0.07541), (-0.247, -0.06387, 0.0421), (-0.2108, -0.05084, 0.0754), (-0.2108, -0.05084, 0.04209), (-0.1803, -0.03781, 0.0754), (-0.1804, -0.03781, 0.04208), (-0.3079, -0.08559, 0.07543), (-0.3079, -0.08559, 0.04212), (-0.1615, -0.03202, 0.07539), (-0.1615, -0.03202, 0.04208), (-0.1383, -0.05954, 0.0754), (-0.1384, -0.05953, 0.04208), (-0.1471, -0.1015, 0.0421), (-0.1471, -0.1015, 0.07541), (-0.234, -0.1435, 0.04213), (-0.234, -0.1435, 0.07544), (-0.2804, -0.129, 0.07544), (-0.2804, -0.129, 0.04213), (-0.1499, -0.06098, 0.0754), (-0.1499, -0.06098, 0.04208), (-0.1558, -0.09429, 0.0421), (-0.1558, -0.09429, 0.07541), (-0.2311, -0.1305, 0.07544), (-0.2311, -0.1305, 0.04212), (-0.2702, -0.1203, 0.04212), (-0.2702, -0.1204, 0.07544), (-0.2557, -0.09429, 0.07543), (-0.2557, -0.09428, 0.04211), (-0.2412, -0.1175, 0.07543), (-0.2413, -0.1175, 0.04212), (-0.2354, -0.1131, 0.07543), (-0.2355, -0.1131, 0.04212), (-0.2383, -0.09139, 0.07542), (-0.2383, -0.09139, 0.04211), (-0.2583, -0.03661, 0.0951), (-0.2584, -0.03661, 0.02252), (-0.2956, -0.02354, 0.0951), (-0.2956, -0.02354, 0.02252), (-0.2875, 0.005623, 0.09509), (-0.2875, 0.005627, 0.02251)], [], [(0, 2, 3, 1), (3, 2, 4, 5), (5, 4, 8, 9), (8, 12, 11, 9), (19, 15, 16, 20), (21, 19, 20, 22), (24, 23, 21, 22), (11, 12, 16, 15), (2, 0, 25, 26), (4, 2, 26, 27), (0, 6, 28, 25), (8, 4, 27, 29), (6, 10, 30, 28), (12, 31, 32, 13), (8, 29, 31, 12), (10, 13, 32, 30), (26, 25, 33, 34), (27, 26, 34, 35), (25, 28, 36, 33), (29, 27, 35, 37), (28, 30, 38, 36), (31, 40, 39, 32), (29, 37, 40, 31), (30, 32, 39, 38), (34, 40, 37, 35), (33, 39, 40, 34), (33, 36, 38, 39), (48, 45, 43, 42), (48, 42, 41, 47), (47, 41, 44, 46), (51, 49, 42, 43), (52, 44, 41, 50), (50, 41, 42, 49), (53, 51, 43, 45), (52, 54, 46, 44), (56, 53, 45, 48), (54, 55, 47, 46), (55, 56, 48, 47), (12, 13, 56, 55), (12, 55, 54, 16), (16, 54, 52, 20), (20, 52, 50, 22), (22, 50, 49, 24), (18, 24, 49, 51), (14, 18, 51, 53), (14, 53, 56, 13), (1, 3, 58, 57), (3, 5, 59, 58), (7, 1, 57, 60), (5, 9, 61, 59), (11, 62, 61, 9), (19, 64, 65, 15), (17, 63, 66, 23), (21, 67, 64, 19), (23, 66, 67, 21), (15, 65, 62, 11), (10, 6, 68, 69), (14, 70, 71, 18), (0, 36, 6), (1, 7, 72), (17, 23, 73), (23, 24, 71, 73), (18, 71, 24), (13, 74, 70, 14), (10, 69, 74, 13), (69, 70, 74), (69, 68, 75, 76), (70, 77, 78, 71), (70, 69, 76, 77), (76, 75, 80, 79), (77, 82, 81, 78), (77, 76, 79, 82), (68, 72, 80, 75), (71, 78, 81, 73), (72, 7, 83, 84), (73, 86, 85, 17), (84, 83, 88, 87), (86, 89, 90, 85), (87, 88, 92, 91), (89, 93, 94, 90), (91, 92, 94, 93), (72, 84, 87, 80), (79, 80, 87, 91), (79, 91, 93, 82), (81, 82, 93, 89), (73, 81, 89, 86), (92, 88, 95, 97), (94, 98, 96, 90), (92, 97, 98, 94), (7, 60, 83), (60, 95, 88, 83), (17, 85, 63), (63, 85, 90, 96), (59, 61, 100, 99), (64, 101, 102, 65), (99, 100, 104, 103), (101, 105, 106, 102), (103, 104, 108, 107), (105, 110, 109, 106), (107, 108, 111, 112), (110, 113, 114, 109), (112, 111, 115, 116), (113, 118, 117, 114), (105, 110, 113), (101, 118, 113, 105), (106, 114, 109), (102, 106, 114, 117), (104, 111, 108), (103, 107, 112), (100, 115, 111, 104), (99, 103, 112, 116), (62, 65, 102, 119), (61, 62, 119, 100), (102, 117, 119), (100, 119, 115), (115, 119, 117), (116, 115, 121, 120), (118, 122, 123, 117), (117, 123, 121, 115), (120, 121, 124, 125), (122, 126, 127, 123), (123, 127, 124, 121), (125, 124, 129, 128), (126, 131, 130, 127), (127, 130, 129, 124), (128, 129, 132, 133), (131, 135, 134, 130), (130, 134, 132, 129), (133, 132, 136, 137), (135, 139, 138, 134), (134, 138, 136, 132), (137, 136, 140, 141), (139, 143, 142, 138), (138, 142, 140, 136), (150, 151, 145, 144), (57, 99, 60), (60, 99, 116), (60, 116, 95), (120, 137, 141), (120, 125, 137), (125, 128, 133, 137), (64, 67, 101), (66, 101, 67), (63, 101, 66), (57, 58, 99), (63, 118, 101), (63, 96, 118), (122, 143, 139), (122, 139, 126), (126, 139, 135, 131), (95, 141, 140, 150), (95, 150, 144), (95, 144, 146), (146, 147, 149, 148), (96, 151, 142, 143), (96, 145, 151), (96, 147, 145), (95, 146, 148, 97), (97, 148, 152), (97, 98, 153, 152), (98, 149, 153), (96, 98, 149, 147), (152, 154, 155, 153), (154, 155, 156, 157), (157, 159, 158, 156), (159, 160, 161, 158), (140, 142, 161, 160), (149, 163, 162, 148), (163, 162, 165, 164), (164, 167, 166, 165), (167, 168, 169, 166), (150, 169, 168, 151), (142, 151, 168, 161), (158, 161, 168, 167), (156, 158, 167, 164), (155, 156, 164, 163), (149, 153, 155, 163), (148, 162, 154, 152), (154, 162, 165, 157), (157, 165, 166, 159), (159, 166, 169, 160), (140, 160, 169, 150), (145, 171, 170, 144), (171, 173, 172, 170), (173, 175, 174, 172), (175, 177, 176, 174), (146, 176, 177, 147), (144, 170, 176, 146), (172, 174, 176, 170), (145, 147, 177, 171), (171, 177, 175, 173), (96, 179, 183, 118), (95, 116, 182, 178), (178, 182, 180), (96, 143, 179), (122, 181, 179, 143), (118, 183, 122), (122, 183, 181), (116, 120, 182), (120, 141, 178, 180), (95, 178, 141), (179, 181, 183), (120, 180, 182), (0, 1, 72, 68), (0, 68, 6), (58, 59, 99)])
me_sawedoff.polygons.foreach_set('material_index', [0, 0, 0, 0, 0, 0, 0, 0, 0, 0, 0, 0, 0, 0, 0, 0, 0, 0, 2, 2, 2, 2, 2, 2, 2, 2, 2, 2, 2, 2, 2, 2, 2, 2, 2, 2, 2, 2, 0, 0, 0, 0, 0, 0, 0, 0, 0, 0, 0, 0, 0, 0, 0, 0, 0, 0, 0, 0, 0, 0, 0, 0, 0, 0, 0, 0, 1, 1, 1, 1, 1, 1, 1, 1, 0, 0, 0, 0, 0, 0, 0, 1, 1, 1, 1, 1, 0, 0, 0, 0, 0, 0, 0, 0, 0, 0, 0, 0, 0, 0, 0, 0, 0, 0, 0, 0, 0, 0, 0, 0, 0, 0, 0, 0, 0, 0, 1, 1, 1, 1, 1, 1, 1, 1, 1, 1, 1, 1, 1, 1, 1, 1, 1, 1, 0, 0, 0, 0, 1, 1, 1, 0, 0, 0, 0, 0, 0, 1, 1, 1, 1, 1, 1, 0, 1, 1, 1, 0, 0, 0, 0, 1, 0, 0, 0, 0, 0, 0, 0, 0, 0, 0, 0, 0, 0, 0, 0, 0, 0, 0, 0, 0, 0, 0, 0, 0, 0, 0, 0, 0, 0, 0, 0, 0, 1, 1, 1, 1, 1, 1, 1, 0, 1, 0, 0, 2])
me_sawedoff.materials.append(mat_material_013)
me_sawedoff.materials.append(mat_material_014)
me_sawedoff.materials.append(mat_material_015)
me_sawedoff.use_remesh_preserve_volume = False
me_sawedoff.use_remesh_preserve_attributes = False
me_sawedoff.use_mirror_vertex_groups = False
me_sawedoff.update()

# ---- objects
ob_cube = bpy.data.objects.new('Cube', me_ak47)
ob_lamp = bpy.data.objects.new('Lamp', light_spot)
ob_camera = bpy.data.objects.new('Camera', cam_camera)
ob_cube_001 = bpy.data.objects.new('Cube.001', me_jackhammer)
ob_cube_002 = bpy.data.objects.new('Cube.002', me_nailgun)
ob_cube_003 = bpy.data.objects.new('Cube.003', me_revolver)
ob_cube_004 = bpy.data.objects.new('Cube.004', me_sawedoff)

# ---- transforms, parenting, visibility, modifiers, constraints
ob_cube.location = (0.004572, -9.234e-09, 0.903)
ob_cube.lock_rotations_4d = False
ob_cube.empty_display_type = 'ARROWS'
ob_cube.color = (0.0, 0.0, 0.0, 1.0)
ob_cube.lineart.crease_threshold = 0.0
ob_lamp.location = (4.076, 1.005, 5.904)
ob_lamp.rotation_euler = (0.6503, 0.05522, 1.866)
ob_lamp.lock_rotations_4d = False
ob_lamp.empty_display_type = 'ARROWS'
ob_lamp.color = (0.0, 0.0, 0.0, 0.0)
ob_lamp.lineart.crease_threshold = 0.0
ob_camera.location = (7.481, -6.508, 5.344)
ob_camera.rotation_euler = (1.109, 0.01082, 0.8149)
ob_camera.lock_rotations_4d = False
ob_camera.empty_display_type = 'ARROWS'
ob_camera.color = (0.0, 0.0, 0.0, 0.0)
ob_camera.display_type = 'WIRE'
ob_camera.lineart.crease_threshold = 0.0
ob_cube_001.location = (0.0, 2.101e-08, 0.6137)
ob_cube_001.lock_rotations_4d = False
ob_cube_001.empty_display_type = 'ARROWS'
ob_cube_001.color = (0.0, 0.0, 0.0, 1.0)
ob_cube_001.lineart.crease_threshold = 0.0
ob_cube_002.location = (0.02286, 4.366e-08, 1.276)
ob_cube_002.lock_rotations_4d = False
ob_cube_002.empty_display_type = 'ARROWS'
ob_cube_002.color = (0.0, 0.0, 0.0, 1.0)
ob_cube_002.lineart.crease_threshold = 0.0
ob_cube_003.location = (0.005512, 1.019e-08, 0.2977)
ob_cube_003.lock_rotations_4d = False
ob_cube_003.empty_display_type = 'ARROWS'
ob_cube_003.color = (0.0, 0.0, 0.0, 1.0)
ob_cube_003.lineart.crease_threshold = 0.0
ob_cube_004.location = (0.002196, 1.834e-10, 0.005359)
ob_cube_004.lock_rotations_4d = False
ob_cube_004.empty_display_type = 'ARROWS'
ob_cube_004.color = (0.0, 0.0, 0.0, 1.0)
ob_cube_004.lineart.crease_threshold = 0.0

# ---- collection membership
col_collection_1.objects.link(ob_cube)
col_collection_1.objects.link(ob_lamp)
col_collection_1.objects.link(ob_camera)
col_collection_1.objects.link(ob_cube_001)
col_collection_1.objects.link(ob_cube_002)
col_collection_1.objects.link(ob_cube_003)
col_collection_1.objects.link(ob_cube_004)

# ---- scene / render settings (as saved in the file)
scene.camera = ob_camera
scene.frame_start = 1; scene.frame_end = 250; scene.frame_set(1)
scene.render.engine = 'BLENDER_EEVEE_NEXT'
scene.render.image_settings.file_format = 'JPEG'
scene.render.image_settings.color_mode = 'RGB'
scene.render.image_settings.compression = 90
scene.render.resolution_x = 800
scene.render.resolution_y = 600
scene.render.pixel_aspect_x = 100.0
scene.render.pixel_aspect_y = 100.0
scene.render.fps = 25
scene.render.dither_intensity = 0.0
scene.render.use_compositing = False
scene.render.use_sequencer = False
scene.render.bake_bias = 0.0
scene.render.use_stamp_time = False
scene.render.use_stamp_date = False
scene.render.use_stamp_frame = False
scene.render.use_stamp_camera = False
scene.render.use_stamp_scene = False
scene.render.use_stamp_filename = False
scene.render.use_stamp_render_time = False
scene.render.stamp_font_size = 0
scene.cycles.use_denoising = False
scene.cycles.samples = 10
scene.cycles.sampling_pattern = 'TABULATED_SOBOL'
scene.cycles.light_sampling_threshold = 0.0
scene.cycles.use_adaptive_sampling = False
scene.cycles.use_light_tree = False
scene.cycles.blur_glossy = 0.0
scene.cycles.volume_bounces = 1
scene.cycles.pixel_filter_type = 'GAUSSIAN'
scene.cycles.sample_clamp_indirect = 0.0
scene.view_settings.view_transform = 'Raw'
bpy.context.view_layer.update()
